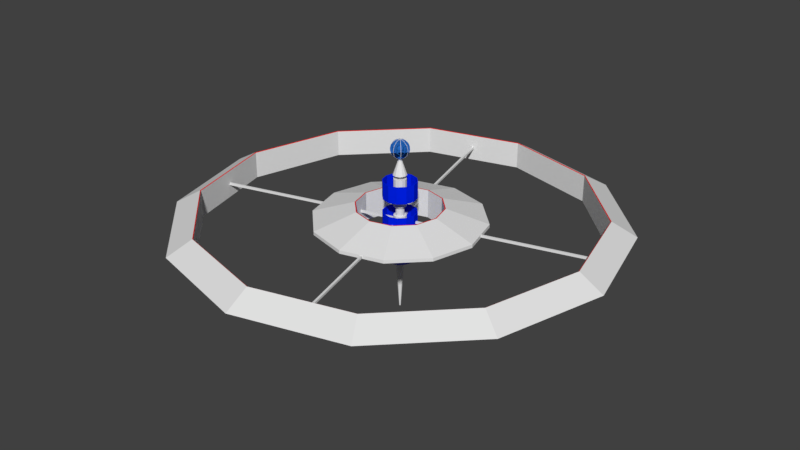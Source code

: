 # Source: Station_Pre_Mod.blend  (saved by Blender 2.79.0; exported with 4.5.12 LTS)
import bpy
from mathutils import Matrix  # noqa: F401  (used for matrix-valued properties, if any)

bpy.ops.wm.read_factory_settings(use_empty=True)
scene = bpy.context.scene
scene.name = 'Scene'

# ---- collections
col_collection_1 = bpy.data.collections.new('Collection 1'); scene.collection.children.link(col_collection_1)

# ---- materials (node trees are filled in below, after node groups)
mat_space_station_secondary = bpy.data.materials.new('Space Station Secondary')
mat_space_station_secondary.alpha_threshold = 0.0
mat_space_station_secondary.roughness = 0.5
mat_space_station_power = bpy.data.materials.new('Space Station Power')
mat_space_station_power.alpha_threshold = 0.0
mat_space_station_power.roughness = 0.5
mat_space_station_forcefield = bpy.data.materials.new('Space Station Forcefield')
mat_space_station_forcefield.alpha_threshold = 0.0
mat_space_station_forcefield.roughness = 0.5
mat_space_station_main = bpy.data.materials.new('Space Station Main')
mat_space_station_main.alpha_threshold = 0.0
mat_space_station_main.roughness = 0.5
mat_space_station_trim = bpy.data.materials.new('Space Station Trim')
mat_space_station_trim.alpha_threshold = 0.0
mat_space_station_trim.roughness = 0.5

# ---- material node trees
mat_space_station_secondary.use_nodes = True; mat_space_station_secondary.node_tree.nodes.clear()
_N = mat_space_station_secondary.node_tree.nodes; _L = mat_space_station_secondary.node_tree.links
n0 = _N.new('ShaderNodeOutputMaterial'); n0.name = 'Material Output'; n0.location = (300, 300)
n1 = _N.new('ShaderNodeBsdfDiffuse'); n1.name = 'Diffuse BSDF'; n1.location = (10, 300)
n1.inputs[0].default_value = (0.0, 0.01484, 0.8, 1.0)
_L.new(n1.outputs[0], n0.inputs[0])
n0.is_active_output = True
mat_space_station_power.use_nodes = True; mat_space_station_power.node_tree.nodes.clear()
_N = mat_space_station_power.node_tree.nodes; _L = mat_space_station_power.node_tree.links
n0 = _N.new('ShaderNodeOutputMaterial'); n0.name = 'Material Output'; n0.location = (300, 300)
n1 = _N.new('ShaderNodeBsdfDiffuse'); n1.name = 'Diffuse BSDF'; n1.location = (10, 300)
_L.new(n1.outputs[0], n0.inputs[0])
n0.is_active_output = True
mat_space_station_forcefield.use_nodes = True; mat_space_station_forcefield.node_tree.nodes.clear()
_N = mat_space_station_forcefield.node_tree.nodes; _L = mat_space_station_forcefield.node_tree.links
n0 = _N.new('ShaderNodeOutputMaterial'); n0.name = 'Material Output'; n0.location = (300, 300)
n1 = _N.new('ShaderNodeBsdfTransparent'); n1.name = 'Transparent BSDF'; n1.location = (10, 300)
n1.inputs[0].default_value = (0.1592, 0.4163, 0.8, 0.3154)
_L.new(n1.outputs[0], n0.inputs[0])
n0.is_active_output = True
mat_space_station_main.use_nodes = True; mat_space_station_main.node_tree.nodes.clear()
_N = mat_space_station_main.node_tree.nodes; _L = mat_space_station_main.node_tree.links
n0 = _N.new('ShaderNodeOutputMaterial'); n0.name = 'Material Output'; n0.location = (300, 300)
n1 = _N.new('ShaderNodeBsdfDiffuse'); n1.name = 'Diffuse BSDF'; n1.location = (10, 300)
_L.new(n1.outputs[0], n0.inputs[0])
n0.is_active_output = True
mat_space_station_trim.use_nodes = True; mat_space_station_trim.node_tree.nodes.clear()
_N = mat_space_station_trim.node_tree.nodes; _L = mat_space_station_trim.node_tree.links
n0 = _N.new('ShaderNodeOutputMaterial'); n0.name = 'Material Output'; n0.location = (300, 300)
n1 = _N.new('ShaderNodeBsdfDiffuse'); n1.name = 'Diffuse BSDF'; n1.location = (10, 300)
n1.inputs[0].default_value = (0.8, 0.0, 0.00134, 1.0)
_L.new(n1.outputs[0], n0.inputs[0])
n0.is_active_output = True

# ---- world
world_world = bpy.data.worlds.new('World'); scene.world = world_world
world_world.color = (0.05088, 0.05088, 0.05088)
world_world.use_sun_shadow = False
world_world.sun_shadow_jitter_overblur = 0.0
world_world.cycles.sampling_method = 'MANUAL'

# ---- meshes
me_cylinder_011 = bpy.data.meshes.new('Cylinder.011')
me_cylinder_011.from_pydata([(0.0, 8.0, -4.0), (0.0, 8.0, 4.0), (4.0, 6.928, -4.0), (4.0, 6.928, 4.0), (6.928, 4.0, -4.0), (6.928, 4.0, 4.0), (8.0, -3.497e-07, -4.0), (8.0, -3.497e-07, 4.0), (6.928, -4.0, -4.0), (6.928, -4.0, 4.0), (4.0, -6.928, -4.0), (4.0, -6.928, 4.0), (1.208e-06, -8.0, -4.0), (1.208e-06, -8.0, 4.0), (-4.0, -6.928, -4.0), (-4.0, -6.928, 4.0), (-6.928, -4.0, -4.0), (-6.928, -4.0, 4.0), (-8.0, -3.719e-06, -4.0), (-8.0, -3.719e-06, 4.0), (-6.928, 4.0, -4.0), (-6.928, 4.0, 4.0), (-4.0, 6.928, -4.0), (-4.0, 6.928, 4.0), (0.0, 7.5, -4.0), (0.0, 7.5, 4.0), (3.75, 6.495, -4.0), (3.75, 6.495, 4.0), (6.495, 3.75, -4.0), (6.495, 3.75, 4.0), (7.5, -3.497e-07, -4.0), (7.5, -3.497e-07, 4.0), (6.495, -3.75, -4.0), (6.495, -3.75, 4.0), (3.75, -6.495, -4.0), (3.75, -6.495, 4.0), (1.208e-06, -7.5, -4.0), (1.208e-06, -7.5, 4.0), (-3.75, -6.495, -4.0), (-3.75, -6.495, 4.0), (-6.495, -3.75, -4.0), (-6.495, -3.75, 4.0), (-7.5, -3.719e-06, -4.0), (-7.5, -3.719e-06, 4.0), (-6.495, 3.75, -4.0), (-6.495, 3.75, 4.0), (-3.75, 6.495, -4.0), (-3.75, 6.495, 4.0)], [], [(0, 1, 3, 2), (2, 3, 5, 4), (4, 5, 7, 6), (6, 7, 9, 8), (8, 9, 11, 10), (10, 11, 13, 12), (12, 13, 15, 14), (14, 15, 17, 16), (16, 17, 19, 18), (18, 19, 21, 20), (20, 21, 23, 22), (22, 23, 1, 0), (24, 26, 27, 25), (26, 28, 29, 27), (28, 30, 31, 29), (30, 32, 33, 31), (32, 34, 35, 33), (34, 36, 37, 35), (36, 38, 39, 37), (38, 40, 41, 39), (40, 42, 43, 41), (42, 44, 45, 43), (44, 46, 47, 45), (46, 24, 25, 47), (0, 2, 26, 24), (3, 1, 25, 27), (2, 4, 28, 26), (5, 3, 27, 29), (4, 6, 30, 28), (7, 5, 29, 31), (6, 8, 32, 30), (9, 7, 31, 33), (8, 10, 34, 32), (11, 9, 33, 35), (10, 12, 36, 34), (13, 11, 35, 37), (12, 14, 38, 36), (15, 13, 37, 39), (14, 16, 40, 38), (17, 15, 39, 41), (16, 18, 42, 40), (19, 17, 41, 43), (18, 20, 44, 42), (21, 19, 43, 45), (20, 22, 46, 44), (23, 21, 45, 47), (22, 0, 24, 46), (1, 23, 47, 25)])
me_cylinder_011.materials.append(mat_space_station_secondary)
me_cylinder_011.use_remesh_preserve_volume = False
me_cylinder_011.use_remesh_preserve_attributes = False
me_cylinder_011.use_mirror_vertex_groups = False
me_cylinder_011.update()
me_cylinder_000 = bpy.data.meshes.new('Cylinder.000')
me_cylinder_000.from_pydata([(0.0, 8.0, -4.0), (0.0, 8.0, 4.0), (4.0, 6.928, -4.0), (4.0, 6.928, 4.0), (6.928, 4.0, -4.0), (6.928, 4.0, 4.0), (8.0, -3.497e-07, -4.0), (8.0, -3.497e-07, 4.0), (6.928, -4.0, -4.0), (6.928, -4.0, 4.0), (4.0, -6.928, -4.0), (4.0, -6.928, 4.0), (1.208e-06, -8.0, -4.0), (1.208e-06, -8.0, 4.0), (-4.0, -6.928, -4.0), (-4.0, -6.928, 4.0), (-6.928, -4.0, -4.0), (-6.928, -4.0, 4.0), (-8.0, -3.719e-06, -4.0), (-8.0, -3.719e-06, 4.0), (-6.928, 4.0, -4.0), (-6.928, 4.0, 4.0), (-4.0, 6.928, -4.0), (-4.0, 6.928, 4.0), (0.0, 7.5, -4.0), (0.0, 7.5, 4.0), (3.75, 6.495, -4.0), (3.75, 6.495, 4.0), (6.495, 3.75, -4.0), (6.495, 3.75, 4.0), (7.5, -3.497e-07, -4.0), (7.5, -3.497e-07, 4.0), (6.495, -3.75, -4.0), (6.495, -3.75, 4.0), (3.75, -6.495, -4.0), (3.75, -6.495, 4.0), (1.208e-06, -7.5, -4.0), (1.208e-06, -7.5, 4.0), (-3.75, -6.495, -4.0), (-3.75, -6.495, 4.0), (-6.495, -3.75, -4.0), (-6.495, -3.75, 4.0), (-7.5, -3.719e-06, -4.0), (-7.5, -3.719e-06, 4.0), (-6.495, 3.75, -4.0), (-6.495, 3.75, 4.0), (-3.75, 6.495, -4.0), (-3.75, 6.495, 4.0)], [], [(0, 1, 3, 2), (2, 3, 5, 4), (4, 5, 7, 6), (6, 7, 9, 8), (8, 9, 11, 10), (10, 11, 13, 12), (12, 13, 15, 14), (14, 15, 17, 16), (16, 17, 19, 18), (18, 19, 21, 20), (20, 21, 23, 22), (22, 23, 1, 0), (24, 26, 27, 25), (26, 28, 29, 27), (28, 30, 31, 29), (30, 32, 33, 31), (32, 34, 35, 33), (34, 36, 37, 35), (36, 38, 39, 37), (38, 40, 41, 39), (40, 42, 43, 41), (42, 44, 45, 43), (44, 46, 47, 45), (46, 24, 25, 47), (0, 2, 26, 24), (3, 1, 25, 27), (2, 4, 28, 26), (5, 3, 27, 29), (4, 6, 30, 28), (7, 5, 29, 31), (6, 8, 32, 30), (9, 7, 31, 33), (8, 10, 34, 32), (11, 9, 33, 35), (10, 12, 36, 34), (13, 11, 35, 37), (12, 14, 38, 36), (15, 13, 37, 39), (14, 16, 40, 38), (17, 15, 39, 41), (16, 18, 42, 40), (19, 17, 41, 43), (18, 20, 44, 42), (21, 19, 43, 45), (20, 22, 46, 44), (23, 21, 45, 47), (22, 0, 24, 46), (1, 23, 47, 25)])
me_cylinder_000.materials.append(mat_space_station_secondary)
me_cylinder_000.use_remesh_preserve_volume = False
me_cylinder_000.use_remesh_preserve_attributes = False
me_cylinder_000.use_mirror_vertex_groups = False
me_cylinder_000.update()
me_cylinder_006 = bpy.data.meshes.new('Cylinder.006')
me_cylinder_006.from_pydata([(0.0, 8.0, -4.0), (0.0, 8.0, 4.0), (4.0, 6.928, -4.0), (4.0, 6.928, 4.0), (6.928, 4.0, -4.0), (6.928, 4.0, 4.0), (8.0, -3.497e-07, -4.0), (8.0, -3.497e-07, 4.0), (6.928, -4.0, -4.0), (6.928, -4.0, 4.0), (4.0, -6.928, -4.0), (4.0, -6.928, 4.0), (1.208e-06, -8.0, -4.0), (1.208e-06, -8.0, 4.0), (-4.0, -6.928, -4.0), (-4.0, -6.928, 4.0), (-6.928, -4.0, -4.0), (-6.928, -4.0, 4.0), (-8.0, -3.719e-06, -4.0), (-8.0, -3.719e-06, 4.0), (-6.928, 4.0, -4.0), (-6.928, 4.0, 4.0), (-4.0, 6.928, -4.0), (-4.0, 6.928, 4.0)], [], [(0, 1, 3, 2), (2, 3, 5, 4), (4, 5, 7, 6), (6, 7, 9, 8), (8, 9, 11, 10), (10, 11, 13, 12), (12, 13, 15, 14), (14, 15, 17, 16), (16, 17, 19, 18), (18, 19, 21, 20), (20, 21, 23, 22), (22, 23, 1, 0)])
me_cylinder_006.use_remesh_preserve_volume = False
me_cylinder_006.use_remesh_preserve_attributes = False
me_cylinder_006.use_mirror_vertex_groups = False
me_cylinder_006.update()
me_cylinder_010 = bpy.data.meshes.new('Cylinder.010')
me_cylinder_010.from_pydata([(0.0, 8.0, -4.0), (0.0, 8.0, 4.0), (4.0, 6.928, -4.0), (4.0, 6.928, 4.0), (6.928, 4.0, -4.0), (6.928, 4.0, 4.0), (8.0, -3.497e-07, -4.0), (8.0, -3.497e-07, 4.0), (6.928, -4.0, -4.0), (6.928, -4.0, 4.0), (4.0, -6.928, -4.0), (4.0, -6.928, 4.0), (1.208e-06, -8.0, -4.0), (1.208e-06, -8.0, 4.0), (-4.0, -6.928, -4.0), (-4.0, -6.928, 4.0), (-6.928, -4.0, -4.0), (-6.928, -4.0, 4.0), (-8.0, -3.719e-06, -4.0), (-8.0, -3.719e-06, 4.0), (-6.928, 4.0, -4.0), (-6.928, 4.0, 4.0), (-4.0, 6.928, -4.0), (-4.0, 6.928, 4.0)], [], [(0, 1, 3, 2), (2, 3, 5, 4), (4, 5, 7, 6), (6, 7, 9, 8), (8, 9, 11, 10), (10, 11, 13, 12), (12, 13, 15, 14), (14, 15, 17, 16), (16, 17, 19, 18), (18, 19, 21, 20), (20, 21, 23, 22), (22, 23, 1, 0)])
me_cylinder_010.use_remesh_preserve_volume = False
me_cylinder_010.use_remesh_preserve_attributes = False
me_cylinder_010.use_mirror_vertex_groups = False
me_cylinder_010.update()
me_cylinder_004 = bpy.data.meshes.new('Cylinder.004')
me_cylinder_004.from_pydata([(0.0, 8.0, -4.0), (0.0, 8.0, 4.0), (4.0, 6.928, -4.0), (4.0, 6.928, 4.0), (6.928, 4.0, -4.0), (6.928, 4.0, 4.0), (8.0, -3.497e-07, -4.0), (8.0, -3.497e-07, 4.0), (6.928, -4.0, -4.0), (6.928, -4.0, 4.0), (4.0, -6.928, -4.0), (4.0, -6.928, 4.0), (1.208e-06, -8.0, -4.0), (1.208e-06, -8.0, 4.0), (-4.0, -6.928, -4.0), (-4.0, -6.928, 4.0), (-6.928, -4.0, -4.0), (-6.928, -4.0, 4.0), (-8.0, -3.719e-06, -4.0), (-8.0, -3.719e-06, 4.0), (-6.928, 4.0, -4.0), (-6.928, 4.0, 4.0), (-4.0, 6.928, -4.0), (-4.0, 6.928, 4.0)], [], [(0, 1, 3, 2), (2, 3, 5, 4), (4, 5, 7, 6), (6, 7, 9, 8), (8, 9, 11, 10), (10, 11, 13, 12), (12, 13, 15, 14), (14, 15, 17, 16), (16, 17, 19, 18), (18, 19, 21, 20), (20, 21, 23, 22), (22, 23, 1, 0)])
me_cylinder_004.use_remesh_preserve_volume = False
me_cylinder_004.use_remesh_preserve_attributes = False
me_cylinder_004.use_mirror_vertex_groups = False
me_cylinder_004.update()
me_icosphere = bpy.data.meshes.new('Icosphere')
me_icosphere.from_pydata([(0.0, 0.0, -1.0), (0.7236, -0.5257, -0.4472), (-0.2764, -0.8506, -0.4472), (-0.8944, 0.0, -0.4472), (-0.2764, 0.8506, -0.4472), (0.7236, 0.5257, -0.4472), (0.2764, -0.8506, 0.4472), (-0.7236, -0.5257, 0.4472), (-0.7236, 0.5257, 0.4472), (0.2764, 0.8506, 0.4472), (0.8944, 0.0, 0.4472), (0.0, 0.0, 1.0), (-0.1625, -0.5, -0.8507), (0.4253, -0.309, -0.8507), (0.2629, -0.809, -0.5257), (0.8506, 0.0, -0.5257), (0.4253, 0.309, -0.8507), (-0.5257, 0.0, -0.8507), (-0.6882, -0.5, -0.5257), (-0.1625, 0.5, -0.8507), (-0.6882, 0.5, -0.5257), (0.2629, 0.809, -0.5257), (0.9511, -0.309, 0.0), (0.9511, 0.309, 0.0), (0.0, -1.0, 0.0), (0.5878, -0.809, 0.0), (-0.9511, -0.309, 0.0), (-0.5878, -0.809, 0.0), (-0.5878, 0.809, 0.0), (-0.9511, 0.309, 0.0), (0.5878, 0.809, 0.0), (0.0, 1.0, 0.0), (0.6882, -0.5, 0.5257), (-0.2629, -0.809, 0.5257), (-0.8506, 0.0, 0.5257), (-0.2629, 0.809, 0.5257), (0.6882, 0.5, 0.5257), (0.1625, -0.5, 0.8507), (0.5257, 0.0, 0.8507), (-0.4253, -0.309, 0.8507), (-0.4253, 0.309, 0.8507), (0.1625, 0.5, 0.8507)], [], [(0, 13, 12), (1, 13, 15), (0, 12, 17), (0, 17, 19), (0, 19, 16), (1, 15, 22), (2, 14, 24), (3, 18, 26), (4, 20, 28), (5, 21, 30), (1, 22, 25), (2, 24, 27), (3, 26, 29), (4, 28, 31), (5, 30, 23), (6, 32, 37), (7, 33, 39), (8, 34, 40), (9, 35, 41), (10, 36, 38), (38, 41, 11), (38, 36, 41), (36, 9, 41), (41, 40, 11), (41, 35, 40), (35, 8, 40), (40, 39, 11), (40, 34, 39), (34, 7, 39), (39, 37, 11), (39, 33, 37), (33, 6, 37), (37, 38, 11), (37, 32, 38), (32, 10, 38), (23, 36, 10), (23, 30, 36), (30, 9, 36), (31, 35, 9), (31, 28, 35), (28, 8, 35), (29, 34, 8), (29, 26, 34), (26, 7, 34), (27, 33, 7), (27, 24, 33), (24, 6, 33), (25, 32, 6), (25, 22, 32), (22, 10, 32), (30, 31, 9), (30, 21, 31), (21, 4, 31), (28, 29, 8), (28, 20, 29), (20, 3, 29), (26, 27, 7), (26, 18, 27), (18, 2, 27), (24, 25, 6), (24, 14, 25), (14, 1, 25), (22, 23, 10), (22, 15, 23), (15, 5, 23), (16, 21, 5), (16, 19, 21), (19, 4, 21), (19, 20, 4), (19, 17, 20), (17, 3, 20), (17, 18, 3), (17, 12, 18), (12, 2, 18), (15, 16, 5), (15, 13, 16), (13, 0, 16), (12, 14, 2), (12, 13, 14), (13, 1, 14)])
me_icosphere.materials.append(mat_space_station_power)
me_icosphere.use_remesh_preserve_volume = False
me_icosphere.use_remesh_preserve_attributes = False
me_icosphere.use_mirror_vertex_groups = False
me_icosphere.update()
me_sphere = bpy.data.meshes.new('Sphere')
me_sphere.from_pydata([(0.0, 0.1951, 0.9808), (0.0, 0.3827, 0.9239), (0.0, 0.5556, 0.8315), (0.0, 0.7071, 0.7071), (0.0, 0.8315, 0.5556), (0.0, 0.9239, 0.3827), (0.0, 0.9808, 0.1951), (0.0, 1.0, 7.55e-08), (0.0, 0.9808, -0.1951), (0.0, 0.5556, -0.8315), (0.03806, 0.1913, 0.9808), (0.07466, 0.3753, 0.9239), (0.1084, 0.5449, 0.8315), (0.1379, 0.6935, 0.7071), (0.1622, 0.8155, 0.5556), (0.1802, 0.9061, 0.3827), (0.1913, 0.9619, 0.1951), (0.1951, 0.9808, 7.55e-08), (0.1913, 0.9619, -0.1951), (0.1802, 0.9061, -0.3827), (0.1622, 0.8155, -0.5556), (0.1379, 0.6935, -0.7071), (0.1084, 0.5449, -0.8315), (0.07466, 0.3753, -0.9239), (0.03806, 0.1913, -0.9808), (0.07466, 0.1802, 0.9808), (0.1464, 0.3536, 0.9239), (0.2126, 0.5133, 0.8315), (0.2706, 0.6533, 0.7071), (0.3182, 0.7682, 0.5556), (0.3536, 0.8536, 0.3827), (0.3753, 0.9061, 0.1951), (0.3827, 0.9239, 7.55e-08), (0.3753, 0.9061, -0.1951), (0.3536, 0.8536, -0.3827), (0.3182, 0.7682, -0.5556), (0.2706, 0.6533, -0.7071), (0.2126, 0.5133, -0.8315), (0.1464, 0.3536, -0.9239), (0.07466, 0.1802, -0.9808), (0.1084, 0.1622, 0.9808), (0.2126, 0.3182, 0.9239), (0.3087, 0.4619, 0.8315), (0.3928, 0.5879, 0.7071), (0.4619, 0.6913, 0.5556), (0.5133, 0.7682, 0.3827), (0.5449, 0.8155, 0.1951), (0.5556, 0.8315, 7.55e-08), (0.5449, 0.8155, -0.1951), (0.5133, 0.7682, -0.3827), (0.4619, 0.6913, -0.5556), (0.3928, 0.5879, -0.7071), (0.3087, 0.4619, -0.8315), (0.2126, 0.3182, -0.9239), (0.1084, 0.1622, -0.9808), (0.1379, 0.1379, 0.9808), (0.2706, 0.2706, 0.9239), (0.3928, 0.3928, 0.8315), (0.5, 0.5, 0.7071), (0.5879, 0.5879, 0.5556), (0.6533, 0.6533, 0.3827), (0.6935, 0.6935, 0.1951), (0.7071, 0.7071, 7.55e-08), (0.6935, 0.6935, -0.1951), (0.6533, 0.6533, -0.3827), (0.5879, 0.5879, -0.5556), (0.5, 0.5, -0.7071), (0.3928, 0.3928, -0.8315), (0.2706, 0.2706, -0.9239), (0.1379, 0.1379, -0.9808), (0.1622, 0.1084, 0.9808), (0.3182, 0.2126, 0.9239), (0.4619, 0.3087, 0.8315), (0.5879, 0.3928, 0.7071), (0.6913, 0.4619, 0.5556), (0.7682, 0.5133, 0.3827), (0.8155, 0.5449, 0.1951), (0.8315, 0.5556, 7.55e-08), (0.8155, 0.5449, -0.1951), (0.7682, 0.5133, -0.3827), (0.6913, 0.4619, -0.5556), (0.5879, 0.3928, -0.7071), (0.4619, 0.3087, -0.8315), (0.3182, 0.2126, -0.9239), (0.1622, 0.1084, -0.9808), (0.1802, 0.07466, 0.9808), (0.3536, 0.1464, 0.9239), (0.5133, 0.2126, 0.8315), (0.6533, 0.2706, 0.7071), (0.7682, 0.3182, 0.5556), (0.8536, 0.3536, 0.3827), (0.9061, 0.3753, 0.1951), (0.9239, 0.3827, 7.55e-08), (0.9061, 0.3753, -0.1951), (0.8536, 0.3536, -0.3827), (0.7682, 0.3182, -0.5556), (0.6533, 0.2706, -0.7071), (0.5133, 0.2126, -0.8315), (0.3536, 0.1464, -0.9239), (0.1802, 0.07466, -0.9808), (0.1913, 0.03806, 0.9808), (0.3753, 0.07466, 0.9239), (0.5449, 0.1084, 0.8315), (0.6935, 0.1379, 0.7071), (0.8155, 0.1622, 0.5556), (0.9061, 0.1802, 0.3827), (0.9619, 0.1913, 0.1951), (0.9808, 0.1951, 7.55e-08), (0.9619, 0.1913, -0.1951), (0.9061, 0.1802, -0.3827), (0.8155, 0.1622, -0.5556), (0.6935, 0.1379, -0.7071), (0.5449, 0.1084, -0.8315), (0.3753, 0.07466, -0.9239), (0.1913, 0.03806, -0.9808), (0.1951, -3.266e-07, 0.9808), (0.3827, -3.192e-07, 0.9239), (0.5556, -3.117e-07, 0.8315), (0.7071, -3.192e-07, 0.7071), (0.8315, -3.341e-07, 0.5556), (0.9239, -2.745e-07, 0.3827), (0.9808, -3.937e-07, 0.1951), (1.0, -3.788e-07, 7.55e-08), (0.9808, -3.937e-07, -0.1951), (0.9239, -2.298e-07, -0.3827), (0.8315, -3.341e-07, -0.5556), (0.7071, -3.192e-07, -0.7071), (0.5556, -3.415e-07, -0.8315), (0.3827, -3.043e-07, -0.9239), (0.1951, -3.08e-07, -0.9808), (0.1913, -0.03806, 0.9808), (0.3753, -0.07466, 0.9239), (0.5449, -0.1084, 0.8315), (0.6935, -0.138, 0.7071), (0.8155, -0.1622, 0.5556), (0.9061, -0.1802, 0.3827), (0.9619, -0.1913, 0.1951), (0.9808, -0.1951, 7.55e-08), (0.9619, -0.1913, -0.1951), (0.9061, -0.1802, -0.3827), (0.8155, -0.1622, -0.5556), (0.6935, -0.138, -0.7071), (0.5449, -0.1084, -0.8315), (0.3753, -0.07466, -0.9239), (0.1913, -0.03806, -0.9808), (0.1802, -0.07466, 0.9808), (0.3536, -0.1464, 0.9239), (0.5133, -0.2126, 0.8315), (0.6533, -0.2706, 0.7071), (0.7682, -0.3182, 0.5556), (0.8536, -0.3536, 0.3827), (0.9061, -0.3753, 0.1951), (0.9239, -0.3827, 7.55e-08), (0.9061, -0.3753, -0.1951), (0.8536, -0.3536, -0.3827), (0.7682, -0.3182, -0.5556), (0.6533, -0.2706, -0.7071), (0.5133, -0.2126, -0.8315), (0.3536, -0.1464, -0.9239), (0.1802, -0.07466, -0.9808), (0.1622, -0.1084, 0.9808), (0.3182, -0.2126, 0.9239), (0.4619, -0.3087, 0.8315), (0.5879, -0.3928, 0.7071), (0.6913, -0.4619, 0.5556), (0.7682, -0.5133, 0.3827), (0.8155, -0.5449, 0.1951), (0.8315, -0.5556, 7.55e-08), (0.8155, -0.5449, -0.1951), (0.7682, -0.5133, -0.3827), (0.6913, -0.4619, -0.5556), (0.5879, -0.3928, -0.7071), (0.4619, -0.3087, -0.8315), (0.3182, -0.2126, -0.9239), (0.1622, -0.1084, -0.9808), (0.1379, -0.138, 0.9808), (0.2706, -0.2706, 0.9239), (0.3928, -0.3928, 0.8315), (0.5, -0.5, 0.7071), (0.5879, -0.5879, 0.5556), (0.6533, -0.6533, 0.3827), (0.6935, -0.6935, 0.1951), (0.7071, -0.7071, 7.55e-08), (0.6935, -0.6935, -0.1951), (0.6533, -0.6533, -0.3827), (0.5879, -0.5879, -0.5556), (0.5, -0.5, -0.7071), (0.3928, -0.3928, -0.8315), (0.2706, -0.2706, -0.9239), (0.1379, -0.138, -0.9808), (0.1084, -0.1622, 0.9808), (0.2126, -0.3182, 0.9239), (0.3087, -0.4619, 0.8315), (0.3928, -0.5879, 0.7071), (0.4619, -0.6913, 0.5556), (0.5133, -0.7682, 0.3827), (0.5449, -0.8155, 0.1951), (0.5556, -0.8315, 7.55e-08), (0.5449, -0.8155, -0.1951), (0.5133, -0.7682, -0.3827), (0.4619, -0.6913, -0.5556), (0.3928, -0.5879, -0.7071), (0.3087, -0.4619, -0.8315), (0.2126, -0.3182, -0.9239), (0.1084, -0.1622, -0.9808), (0.0, -3.258e-07, -1.0), (0.07466, -0.1802, 0.9808), (0.1464, -0.3536, 0.9239), (0.2126, -0.5133, 0.8315), (0.2706, -0.6533, 0.7071), (0.3182, -0.7682, 0.5556), (0.3536, -0.8536, 0.3827), (0.3753, -0.9061, 0.1951), (0.3827, -0.9239, 7.55e-08), (0.3753, -0.9061, -0.1951), (0.3536, -0.8536, -0.3827), (0.3182, -0.7682, -0.5556), (0.2706, -0.6533, -0.7071), (0.2126, -0.5133, -0.8315), (0.1464, -0.3536, -0.9239), (0.07466, -0.1802, -0.9808), (0.03806, -0.1913, 0.9808), (0.07466, -0.3753, 0.9239), (0.1084, -0.5449, 0.8315), (0.1379, -0.6935, 0.7071), (0.1622, -0.8155, 0.5556), (0.1802, -0.9061, 0.3827), (0.1913, -0.9619, 0.1951), (0.1951, -0.9808, 7.55e-08), (0.1913, -0.9619, -0.1951), (0.1802, -0.9061, -0.3827), (0.1622, -0.8155, -0.5556), (0.1379, -0.6935, -0.7071), (0.1084, -0.5449, -0.8315), (0.07466, -0.3753, -0.9239), (0.03806, -0.1913, -0.9808), (-7.212e-09, -0.1951, 0.9808), (4.122e-08, -0.3827, 0.9239), (2.632e-08, -0.5556, 0.8315), (-2.584e-08, -0.7071, 0.7071), (-8.544e-08, -0.8315, 0.5556), (6.357e-08, -0.9239, 0.3827), (-8.544e-08, -0.9808, 0.1951), (-1.003e-07, -1.0, 7.55e-08), (-8.544e-08, -0.9808, -0.1951), (6.357e-08, -0.9239, -0.3827), (-8.544e-08, -0.8315, -0.5556), (-2.584e-08, -0.7071, -0.7071), (-1.094e-08, -0.5556, -0.8315), (3.964e-09, -0.3827, -0.9239), (3.964e-09, -0.1951, -0.9808), (-0.03806, -0.1913, 0.9808), (-0.07466, -0.3753, 0.9239), (-0.1084, -0.5449, 0.8315), (-0.1379, -0.6935, 0.7071), (-0.1622, -0.8155, 0.5556), (-0.1802, -0.9061, 0.3827), (-0.1913, -0.9619, 0.1951), (-0.1951, -0.9808, 7.55e-08), (-0.1913, -0.9619, -0.1951), (-0.1802, -0.9061, -0.3827), (-0.1622, -0.8155, -0.5556), (-0.1379, -0.6935, -0.7071), (-0.1084, -0.5449, -0.8315), (-0.07466, -0.3753, -0.9239), (-0.03806, -0.1913, -0.9808), (-0.07466, -0.1802, 0.9808), (-0.1464, -0.3536, 0.9239), (-0.2126, -0.5133, 0.8315), (-0.2706, -0.6533, 0.7071), (-0.3182, -0.7682, 0.5556), (-0.3536, -0.8536, 0.3827), (-0.3753, -0.9061, 0.1951), (-0.3827, -0.9239, 7.55e-08), (-0.3753, -0.9061, -0.1951), (-0.3536, -0.8536, -0.3827), (-0.3182, -0.7682, -0.5556), (-0.2706, -0.6533, -0.7071), (-0.2126, -0.5133, -0.8315), (-0.1464, -0.3536, -0.9239), (-0.07466, -0.1802, -0.9808), (-0.1084, -0.1622, 0.9808), (-0.2126, -0.3182, 0.9239), (-0.3087, -0.4619, 0.8315), (-0.3928, -0.5879, 0.7071), (-0.4619, -0.6913, 0.5556), (-0.5133, -0.7682, 0.3827), (-0.5449, -0.8155, 0.1951), (-0.5556, -0.8315, 7.55e-08), (-0.5449, -0.8155, -0.1951), (-0.5133, -0.7682, -0.3827), (-0.4619, -0.6913, -0.5556), (-0.3928, -0.5879, -0.7071), (-0.3087, -0.4619, -0.8315), (-0.2126, -0.3182, -0.9239), (-0.1084, -0.1622, -0.9808), (-2.304e-07, -5.562e-07, 1.0), (-0.1379, -0.138, 0.9808), (-0.2706, -0.2706, 0.9239), (-0.3928, -0.3928, 0.8315), (-0.5, -0.5, 0.7071), (-0.5879, -0.5879, 0.5556), (-0.6533, -0.6533, 0.3827), (-0.6935, -0.6935, 0.1951), (-0.7071, -0.7071, 7.55e-08), (-0.6935, -0.6935, -0.1951), (-0.6533, -0.6533, -0.3827), (-0.5879, -0.5879, -0.5556), (-0.5, -0.5, -0.7071), (-0.3928, -0.3928, -0.8315), (-0.2706, -0.2706, -0.9239), (-0.1379, -0.1379, -0.9808), (-0.1622, -0.1084, 0.9808), (-0.3182, -0.2126, 0.9239), (-0.4619, -0.3087, 0.8315), (-0.5879, -0.3928, 0.7071), (-0.6913, -0.4619, 0.5556), (-0.7682, -0.5133, 0.3827), (-0.8155, -0.5449, 0.1951), (-0.8315, -0.5556, 7.55e-08), (-0.8155, -0.5449, -0.1951), (-0.7682, -0.5133, -0.3827), (-0.6913, -0.4619, -0.5556), (-0.5879, -0.3928, -0.7071), (-0.4619, -0.3087, -0.8315), (-0.3182, -0.2126, -0.9239), (-0.1622, -0.1084, -0.9808), (-0.1802, -0.07466, 0.9808), (-0.3536, -0.1464, 0.9239), (-0.5133, -0.2126, 0.8315), (-0.6533, -0.2706, 0.7071), (-0.7682, -0.3182, 0.5556), (-0.8536, -0.3536, 0.3827), (-0.9061, -0.3753, 0.1951), (-0.9239, -0.3827, 7.55e-08), (-0.9061, -0.3753, -0.1951), (-0.8536, -0.3536, -0.3827), (-0.7682, -0.3182, -0.5556), (-0.6533, -0.2706, -0.7071), (-0.5133, -0.2126, -0.8315), (-0.3536, -0.1464, -0.9239), (-0.1802, -0.07466, -0.9808), (-0.1913, -0.03806, 0.9808), (-0.3753, -0.07466, 0.9239), (-0.5449, -0.1084, 0.8315), (-0.6935, -0.1379, 0.7071), (-0.8155, -0.1622, 0.5556), (-0.9061, -0.1802, 0.3827), (-0.9619, -0.1913, 0.1951), (-0.9808, -0.1951, 7.55e-08), (-0.9619, -0.1913, -0.1951), (-0.9061, -0.1802, -0.3827), (-0.8155, -0.1622, -0.5556), (-0.6935, -0.1379, -0.7071), (-0.5449, -0.1084, -0.8315), (-0.3753, -0.07466, -0.9239), (-0.1913, -0.03806, -0.9808), (-0.1951, -3.117e-07, 0.9808), (-0.3827, -2.819e-07, 0.9239), (-0.5556, -2.819e-07, 0.8315), (-0.7071, -1.851e-07, 0.7071), (-0.8315, -1.404e-07, 0.5556), (-0.9239, -3.192e-07, 0.3827), (-0.9808, -9.567e-08, 0.1951), (-1.0, -1.404e-07, 7.55e-08), (-0.9808, -9.567e-08, -0.1951), (-0.9239, -3.192e-07, -0.3827), (-0.8315, -1.404e-07, -0.5556), (-0.7071, -1.851e-07, -0.7071), (-0.5556, -2.596e-07, -0.8315), (-0.3827, -2.521e-07, -0.9239), (-0.1951, -3.155e-07, -0.9808), (-0.1913, 0.03806, 0.9808), (-0.3753, 0.07466, 0.9239), (-0.5449, 0.1084, 0.8315), (-0.6935, 0.1379, 0.7071), (-0.8155, 0.1622, 0.5556), (-0.9061, 0.1802, 0.3827), (-0.9619, 0.1913, 0.1951), (-0.9808, 0.1951, 7.55e-08), (-0.9619, 0.1913, -0.1951), (-0.9061, 0.1802, -0.3827), (-0.8155, 0.1622, -0.5556), (-0.6935, 0.1379, -0.7071), (-0.5449, 0.1084, -0.8315), (-0.3753, 0.07466, -0.9239), (-0.1913, 0.03806, -0.9808), (-0.1802, 0.07466, 0.9808), (-0.3536, 0.1464, 0.9239), (-0.5133, 0.2126, 0.8315), (-0.6533, 0.2706, 0.7071), (-0.7682, 0.3182, 0.5556), (-0.8536, 0.3536, 0.3827), (-0.9061, 0.3753, 0.1951), (-0.9239, 0.3827, 7.55e-08), (-0.9061, 0.3753, -0.1951), (-0.8536, 0.3536, -0.3827), (-0.7682, 0.3182, -0.5556), (-0.6533, 0.2706, -0.7071), (-0.5133, 0.2126, -0.8315), (-0.3536, 0.1464, -0.9239), (-0.1802, 0.07466, -0.9808), (-0.1622, 0.1084, 0.9808), (-0.3182, 0.2126, 0.9239), (-0.4619, 0.3087, 0.8315), (-0.5879, 0.3928, 0.7071), (-0.6913, 0.4619, 0.5556), (-0.7682, 0.5133, 0.3827), (-0.8155, 0.5449, 0.1951), (-0.8315, 0.5556, 7.55e-08), (-0.8155, 0.5449, -0.1951), (-0.7682, 0.5133, -0.3827), (-0.6913, 0.4619, -0.5556), (-0.5879, 0.3928, -0.7071), (-0.4619, 0.3087, -0.8315), (-0.3182, 0.2126, -0.9239), (-0.1622, 0.1084, -0.9808), (-0.1379, 0.1379, 0.9808), (-0.2706, 0.2706, 0.9239), (-0.3928, 0.3928, 0.8315), (-0.5, 0.5, 0.7071), (-0.5879, 0.5879, 0.5556), (-0.6533, 0.6533, 0.3827), (-0.6935, 0.6935, 0.1951), (-0.7071, 0.7071, 7.55e-08), (-0.6935, 0.6935, -0.1951), (-0.6533, 0.6533, -0.3827), (-0.5879, 0.5879, -0.5556), (-0.5, 0.5, -0.7071), (-0.3928, 0.3928, -0.8315), (-0.2706, 0.2706, -0.9239), (-0.1379, 0.1379, -0.9808), (-0.1084, 0.1622, 0.9808), (-0.2126, 0.3182, 0.9239), (-0.3087, 0.4619, 0.8315), (-0.3928, 0.5879, 0.7071), (-0.4619, 0.6913, 0.5556), (-0.5133, 0.7682, 0.3827), (-0.5449, 0.8155, 0.1951), (-0.5556, 0.8315, 7.55e-08), (-0.5449, 0.8155, -0.1951), (-0.5133, 0.7682, -0.3827), (-0.4619, 0.6913, -0.5556), (-0.3928, 0.5879, -0.7071), (-0.3087, 0.4619, -0.8315), (-0.2126, 0.3182, -0.9239), (-0.1084, 0.1622, -0.9808), (-0.07466, 0.1802, 0.9808), (-0.1464, 0.3536, 0.9239), (-0.2126, 0.5133, 0.8315), (-0.2706, 0.6533, 0.7071), (-0.3182, 0.7682, 0.5556), (-0.3536, 0.8536, 0.3827), (-0.3753, 0.9061, 0.1951), (-0.3827, 0.9239, 7.55e-08), (-0.3753, 0.9061, -0.1951), (-0.3536, 0.8536, -0.3827), (-0.3182, 0.7682, -0.5556), (-0.2706, 0.6533, -0.7071), (-0.2126, 0.5133, -0.8315), (-0.1464, 0.3536, -0.9239), (-0.07466, 0.1802, -0.9808), (-0.03806, 0.1913, 0.9808), (-0.07466, 0.3753, 0.9239), (-0.1084, 0.5449, 0.8315), (-0.1379, 0.6935, 0.7071), (-0.1622, 0.8155, 0.5556), (-0.1802, 0.9061, 0.3827), (-0.1913, 0.9619, 0.1951), (-0.1951, 0.9808, 7.55e-08), (-0.1913, 0.9619, -0.1951), (-0.1802, 0.9061, -0.3827), (-0.1622, 0.8155, -0.5556), (-0.1379, 0.6935, -0.7071), (-0.1084, 0.5449, -0.8315), (-0.07466, 0.3753, -0.9239), (-0.03806, 0.1913, -0.9808), (6.357e-08, 0.9239, -0.3827), (2.722e-07, 0.8315, -0.5556), (1.53e-07, 0.7071, -0.7071), (7.847e-08, 0.3827, -0.9239), (1.514e-08, 0.1951, -0.9808)], [], [(480, 9, 22, 23), (6, 5, 15, 16), (481, 480, 23, 24), (7, 6, 16, 17), (0, 296, 10), (205, 481, 24), (8, 7, 17, 18), (1, 0, 10, 11), (477, 8, 18, 19), (2, 1, 11, 12), (478, 477, 19, 20), (3, 2, 12, 13), (479, 478, 20, 21), (4, 3, 13, 14), (9, 479, 21, 22), (5, 4, 14, 15), (22, 21, 36, 37), (15, 14, 29, 30), (23, 22, 37, 38), (16, 15, 30, 31), (24, 23, 38, 39), (17, 16, 31, 32), (10, 296, 25), (205, 24, 39), (18, 17, 32, 33), (11, 10, 25, 26), (19, 18, 33, 34), (12, 11, 26, 27), (20, 19, 34, 35), (13, 12, 27, 28), (21, 20, 35, 36), (14, 13, 28, 29), (26, 25, 40, 41), (34, 33, 48, 49), (27, 26, 41, 42), (35, 34, 49, 50), (28, 27, 42, 43), (36, 35, 50, 51), (29, 28, 43, 44), (37, 36, 51, 52), (30, 29, 44, 45), (38, 37, 52, 53), (31, 30, 45, 46), (39, 38, 53, 54), (32, 31, 46, 47), (25, 296, 40), (205, 39, 54), (33, 32, 47, 48), (45, 44, 59, 60), (53, 52, 67, 68), (46, 45, 60, 61), (54, 53, 68, 69), (47, 46, 61, 62), (40, 296, 55), (205, 54, 69), (48, 47, 62, 63), (41, 40, 55, 56), (49, 48, 63, 64), (42, 41, 56, 57), (50, 49, 64, 65), (43, 42, 57, 58), (51, 50, 65, 66), (44, 43, 58, 59), (52, 51, 66, 67), (64, 63, 78, 79), (57, 56, 71, 72), (65, 64, 79, 80), (58, 57, 72, 73), (66, 65, 80, 81), (59, 58, 73, 74), (67, 66, 81, 82), (60, 59, 74, 75), (68, 67, 82, 83), (61, 60, 75, 76), (69, 68, 83, 84), (62, 61, 76, 77), (55, 296, 70), (205, 69, 84), (63, 62, 77, 78), (56, 55, 70, 71), (83, 82, 97, 98), (76, 75, 90, 91), (84, 83, 98, 99), (77, 76, 91, 92), (70, 296, 85), (205, 84, 99), (78, 77, 92, 93), (71, 70, 85, 86), (79, 78, 93, 94), (72, 71, 86, 87), (80, 79, 94, 95), (73, 72, 87, 88), (81, 80, 95, 96), (74, 73, 88, 89), (82, 81, 96, 97), (75, 74, 89, 90), (95, 94, 109, 110), (88, 87, 102, 103), (96, 95, 110, 111), (89, 88, 103, 104), (97, 96, 111, 112), (90, 89, 104, 105), (98, 97, 112, 113), (91, 90, 105, 106), (99, 98, 113, 114), (92, 91, 106, 107), (85, 296, 100), (205, 99, 114), (93, 92, 107, 108), (86, 85, 100, 101), (94, 93, 108, 109), (87, 86, 101, 102), (114, 113, 128, 129), (107, 106, 121, 122), (100, 296, 115), (205, 114, 129), (108, 107, 122, 123), (101, 100, 115, 116), (109, 108, 123, 124), (102, 101, 116, 117), (110, 109, 124, 125), (103, 102, 117, 118), (111, 110, 125, 126), (104, 103, 118, 119), (112, 111, 126, 127), (105, 104, 119, 120), (113, 112, 127, 128), (106, 105, 120, 121), (118, 117, 132, 133), (126, 125, 140, 141), (119, 118, 133, 134), (127, 126, 141, 142), (120, 119, 134, 135), (128, 127, 142, 143), (121, 120, 135, 136), (129, 128, 143, 144), (122, 121, 136, 137), (115, 296, 130), (205, 129, 144), (123, 122, 137, 138), (116, 115, 130, 131), (124, 123, 138, 139), (117, 116, 131, 132), (125, 124, 139, 140), (137, 136, 151, 152), (130, 296, 145), (205, 144, 159), (138, 137, 152, 153), (131, 130, 145, 146), (139, 138, 153, 154), (132, 131, 146, 147), (140, 139, 154, 155), (133, 132, 147, 148), (141, 140, 155, 156), (134, 133, 148, 149), (142, 141, 156, 157), (135, 134, 149, 150), (143, 142, 157, 158), (136, 135, 150, 151), (144, 143, 158, 159), (156, 155, 170, 171), (149, 148, 163, 164), (157, 156, 171, 172), (150, 149, 164, 165), (158, 157, 172, 173), (151, 150, 165, 166), (159, 158, 173, 174), (152, 151, 166, 167), (145, 296, 160), (205, 159, 174), (153, 152, 167, 168), (146, 145, 160, 161), (154, 153, 168, 169), (147, 146, 161, 162), (155, 154, 169, 170), (148, 147, 162, 163), (160, 296, 175), (205, 174, 189), (168, 167, 182, 183), (161, 160, 175, 176), (169, 168, 183, 184), (162, 161, 176, 177), (170, 169, 184, 185), (163, 162, 177, 178), (171, 170, 185, 186), (164, 163, 178, 179), (172, 171, 186, 187), (165, 164, 179, 180), (173, 172, 187, 188), (166, 165, 180, 181), (174, 173, 188, 189), (167, 166, 181, 182), (179, 178, 193, 194), (187, 186, 201, 202), (180, 179, 194, 195), (188, 187, 202, 203), (181, 180, 195, 196), (189, 188, 203, 204), (182, 181, 196, 197), (175, 296, 190), (205, 189, 204), (183, 182, 197, 198), (176, 175, 190, 191), (184, 183, 198, 199), (177, 176, 191, 192), (185, 184, 199, 200), (178, 177, 192, 193), (186, 185, 200, 201), (198, 197, 213, 214), (191, 190, 206, 207), (199, 198, 214, 215), (192, 191, 207, 208), (200, 199, 215, 216), (193, 192, 208, 209), (201, 200, 216, 217), (194, 193, 209, 210), (202, 201, 217, 218), (195, 194, 210, 211), (203, 202, 218, 219), (196, 195, 211, 212), (204, 203, 219, 220), (197, 196, 212, 213), (190, 296, 206), (205, 204, 220), (218, 217, 232, 233), (211, 210, 225, 226), (219, 218, 233, 234), (212, 211, 226, 227), (220, 219, 234, 235), (213, 212, 227, 228), (206, 296, 221), (205, 220, 235), (214, 213, 228, 229), (207, 206, 221, 222), (215, 214, 229, 230), (208, 207, 222, 223), (216, 215, 230, 231), (209, 208, 223, 224), (217, 216, 231, 232), (210, 209, 224, 225), (230, 229, 244, 245), (223, 222, 237, 238), (231, 230, 245, 246), (224, 223, 238, 239), (232, 231, 246, 247), (225, 224, 239, 240), (233, 232, 247, 248), (226, 225, 240, 241), (234, 233, 248, 249), (227, 226, 241, 242), (235, 234, 249, 250), (228, 227, 242, 243), (221, 296, 236), (205, 235, 250), (229, 228, 243, 244), (222, 221, 236, 237), (249, 248, 263, 264), (242, 241, 256, 257), (250, 249, 264, 265), (243, 242, 257, 258), (236, 296, 251), (205, 250, 265), (244, 243, 258, 259), (237, 236, 251, 252), (245, 244, 259, 260), (238, 237, 252, 253), (246, 245, 260, 261), (239, 238, 253, 254), (247, 246, 261, 262), (240, 239, 254, 255), (248, 247, 262, 263), (241, 240, 255, 256), (253, 252, 267, 268), (261, 260, 275, 276), (254, 253, 268, 269), (262, 261, 276, 277), (255, 254, 269, 270), (263, 262, 277, 278), (256, 255, 270, 271), (264, 263, 278, 279), (257, 256, 271, 272), (265, 264, 279, 280), (258, 257, 272, 273), (251, 296, 266), (205, 265, 280), (259, 258, 273, 274), (252, 251, 266, 267), (260, 259, 274, 275), (272, 271, 286, 287), (280, 279, 294, 295), (273, 272, 287, 288), (266, 296, 281), (205, 280, 295), (274, 273, 288, 289), (267, 266, 281, 282), (275, 274, 289, 290), (268, 267, 282, 283), (276, 275, 290, 291), (269, 268, 283, 284), (277, 276, 291, 292), (270, 269, 284, 285), (278, 277, 292, 293), (271, 270, 285, 286), (279, 278, 293, 294), (291, 290, 306, 307), (284, 283, 299, 300), (292, 291, 307, 308), (285, 284, 300, 301), (293, 292, 308, 309), (286, 285, 301, 302), (294, 293, 309, 310), (287, 286, 302, 303), (295, 294, 310, 311), (288, 287, 303, 304), (281, 296, 297), (205, 295, 311), (289, 288, 304, 305), (282, 281, 297, 298), (290, 289, 305, 306), (283, 282, 298, 299), (311, 310, 325, 326), (304, 303, 318, 319), (297, 296, 312), (205, 311, 326), (305, 304, 319, 320), (298, 297, 312, 313), (306, 305, 320, 321), (299, 298, 313, 314), (307, 306, 321, 322), (300, 299, 314, 315), (308, 307, 322, 323), (301, 300, 315, 316), (309, 308, 323, 324), (302, 301, 316, 317), (310, 309, 324, 325), (303, 302, 317, 318), (315, 314, 329, 330), (323, 322, 337, 338), (316, 315, 330, 331), (324, 323, 338, 339), (317, 316, 331, 332), (325, 324, 339, 340), (318, 317, 332, 333), (326, 325, 340, 341), (319, 318, 333, 334), (312, 296, 327), (205, 326, 341), (320, 319, 334, 335), (313, 312, 327, 328), (321, 320, 335, 336), (314, 313, 328, 329), (322, 321, 336, 337), (334, 333, 348, 349), (327, 296, 342), (205, 341, 356), (335, 334, 349, 350), (328, 327, 342, 343), (336, 335, 350, 351), (329, 328, 343, 344), (337, 336, 351, 352), (330, 329, 344, 345), (338, 337, 352, 353), (331, 330, 345, 346), (339, 338, 353, 354), (332, 331, 346, 347), (340, 339, 354, 355), (333, 332, 347, 348), (341, 340, 355, 356), (353, 352, 367, 368), (346, 345, 360, 361), (354, 353, 368, 369), (347, 346, 361, 362), (355, 354, 369, 370), (348, 347, 362, 363), (356, 355, 370, 371), (349, 348, 363, 364), (342, 296, 357), (205, 356, 371), (350, 349, 364, 365), (343, 342, 357, 358), (351, 350, 365, 366), (344, 343, 358, 359), (352, 351, 366, 367), (345, 344, 359, 360), (205, 371, 386), (365, 364, 379, 380), (358, 357, 372, 373), (366, 365, 380, 381), (359, 358, 373, 374), (367, 366, 381, 382), (360, 359, 374, 375), (368, 367, 382, 383), (361, 360, 375, 376), (369, 368, 383, 384), (362, 361, 376, 377), (370, 369, 384, 385), (363, 362, 377, 378), (371, 370, 385, 386), (364, 363, 378, 379), (357, 296, 372), (384, 383, 398, 399), (377, 376, 391, 392), (385, 384, 399, 400), (378, 377, 392, 393), (386, 385, 400, 401), (379, 378, 393, 394), (372, 296, 387), (205, 386, 401), (380, 379, 394, 395), (373, 372, 387, 388), (381, 380, 395, 396), (374, 373, 388, 389), (382, 381, 396, 397), (375, 374, 389, 390), (383, 382, 397, 398), (376, 375, 390, 391), (388, 387, 402, 403), (396, 395, 410, 411), (389, 388, 403, 404), (397, 396, 411, 412), (390, 389, 404, 405), (398, 397, 412, 413), (391, 390, 405, 406), (399, 398, 413, 414), (392, 391, 406, 407), (400, 399, 414, 415), (393, 392, 407, 408), (401, 400, 415, 416), (394, 393, 408, 409), (387, 296, 402), (205, 401, 416), (395, 394, 409, 410), (407, 406, 421, 422), (415, 414, 429, 430), (408, 407, 422, 423), (416, 415, 430, 431), (409, 408, 423, 424), (402, 296, 417), (205, 416, 431), (410, 409, 424, 425), (403, 402, 417, 418), (411, 410, 425, 426), (404, 403, 418, 419), (412, 411, 426, 427), (405, 404, 419, 420), (413, 412, 427, 428), (406, 405, 420, 421), (414, 413, 428, 429), (426, 425, 440, 441), (419, 418, 433, 434), (427, 426, 441, 442), (420, 419, 434, 435), (428, 427, 442, 443), (421, 420, 435, 436), (429, 428, 443, 444), (422, 421, 436, 437), (430, 429, 444, 445), (423, 422, 437, 438), (431, 430, 445, 446), (424, 423, 438, 439), (417, 296, 432), (205, 431, 446), (425, 424, 439, 440), (418, 417, 432, 433), (445, 444, 459, 460), (438, 437, 452, 453), (446, 445, 460, 461), (439, 438, 453, 454), (432, 296, 447), (205, 446, 461), (440, 439, 454, 455), (433, 432, 447, 448), (441, 440, 455, 456), (434, 433, 448, 449), (442, 441, 456, 457), (435, 434, 449, 450), (443, 442, 457, 458), (436, 435, 450, 451), (444, 443, 458, 459), (437, 436, 451, 452), (449, 448, 463, 464), (457, 456, 471, 472), (450, 449, 464, 465), (458, 457, 472, 473), (451, 450, 465, 466), (459, 458, 473, 474), (452, 451, 466, 467), (460, 459, 474, 475), (453, 452, 467, 468), (461, 460, 475, 476), (454, 453, 468, 469), (447, 296, 462), (205, 461, 476), (455, 454, 469, 470), (448, 447, 462, 463), (456, 455, 470, 471), (468, 467, 5, 6), (476, 475, 480, 481), (469, 468, 6, 7), (462, 296, 0), (205, 476, 481), (470, 469, 7, 8), (463, 462, 0, 1), (471, 470, 8, 477), (464, 463, 1, 2), (472, 471, 477, 478), (465, 464, 2, 3), (473, 472, 478, 479), (466, 465, 3, 4), (474, 473, 479, 9), (467, 466, 4, 5), (475, 474, 9, 480)])
me_sphere.materials.append(mat_space_station_forcefield)
me_sphere.use_remesh_preserve_volume = False
me_sphere.use_remesh_preserve_attributes = False
me_sphere.use_mirror_vertex_groups = False
me_sphere.update()
me_cube_004 = bpy.data.meshes.new('Cube.004')
me_cube_004.from_pydata([(-0.5, -0.5, -0.5), (-0.5, -0.5, 0.5), (-0.5, 0.5, -0.5), (-0.5, 0.5, 0.5), (0.5, -0.5, -0.5), (0.5, -0.5, 0.5), (0.5, 0.5, -0.5), (0.5, 0.5, 0.5)], [], [(0, 1, 3, 2), (2, 3, 7, 6), (6, 7, 5, 4), (4, 5, 1, 0), (2, 6, 4, 0), (7, 3, 1, 5)])
me_cube_004.materials.append(mat_space_station_main)
me_cube_004.use_remesh_preserve_volume = False
me_cube_004.use_remesh_preserve_attributes = False
me_cube_004.use_mirror_vertex_groups = False
me_cube_004.update()
me_cube_003 = bpy.data.meshes.new('Cube.003')
me_cube_003.from_pydata([(-0.5, -0.5, -0.5), (-0.5, -0.5, 0.5), (-0.5, 0.5, -0.5), (-0.5, 0.5, 0.5), (0.5, -0.5, -0.5), (0.5, -0.5, 0.5), (0.5, 0.5, -0.5), (0.5, 0.5, 0.5)], [], [(0, 1, 3, 2), (2, 3, 7, 6), (6, 7, 5, 4), (4, 5, 1, 0), (2, 6, 4, 0), (7, 3, 1, 5)])
me_cube_003.materials.append(mat_space_station_main)
me_cube_003.use_remesh_preserve_volume = False
me_cube_003.use_remesh_preserve_attributes = False
me_cube_003.use_mirror_vertex_groups = False
me_cube_003.update()
me_cylinder_003 = bpy.data.meshes.new('Cylinder.003')
me_cylinder_003.from_pydata([(0.0, 8.0, -4.0), (0.0, 8.0, 4.0), (4.0, 6.928, -4.0), (4.0, 6.928, 4.0), (6.928, 4.0, -4.0), (6.928, 4.0, 4.0), (8.0, -3.497e-07, -4.0), (8.0, -3.497e-07, 4.0), (6.928, -4.0, -4.0), (6.928, -4.0, 4.0), (4.0, -6.928, -4.0), (4.0, -6.928, 4.0), (1.208e-06, -8.0, -4.0), (1.208e-06, -8.0, 4.0), (-4.0, -6.928, -4.0), (-4.0, -6.928, 4.0), (-6.928, -4.0, -4.0), (-6.928, -4.0, 4.0), (-8.0, -3.719e-06, -4.0), (-8.0, -3.719e-06, 4.0), (-6.928, 4.0, -4.0), (-6.928, 4.0, 4.0), (-4.0, 6.928, -4.0), (-4.0, 6.928, 4.0), (0.0, 4.0, -34.2), (0.0, 4.1, -34.21), (0.0, 4.1, 34.21), (0.0, 4.0, 34.2), (2.05, 3.55, -34.21), (2.0, 3.464, -34.2), (2.0, 3.464, 34.2), (2.05, 3.55, 34.21), (3.55, 2.05, -34.21), (3.464, 2.0, -34.2), (3.464, 2.0, 34.2), (3.55, 2.05, 34.21), (4.1, -3.497e-07, -34.21), (4.0, -3.497e-07, -34.2), (4.0, -3.497e-07, 34.2), (4.1, -3.497e-07, 34.21), (3.55, -2.05, -34.21), (3.464, -2.0, -34.2), (3.464, -2.0, 34.2), (3.55, -2.05, 34.21), (2.05, -3.55, -34.21), (2.0, -3.464, -34.2), (2.0, -3.464, 34.2), (2.05, -3.55, 34.21), (1.208e-06, -4.1, -34.21), (1.208e-06, -4.0, -34.2), (1.208e-06, -4.0, 34.2), (1.208e-06, -4.1, 34.21), (-2.05, -3.55, -34.21), (-2.0, -3.464, -34.2), (-2.0, -3.464, 34.2), (-2.05, -3.55, 34.21), (-3.55, -2.05, -34.21), (-3.464, -2.0, -34.2), (-3.464, -2.0, 34.2), (-3.55, -2.05, 34.21), (-4.1, -3.719e-06, -34.21), (-4.0, -3.719e-06, -34.2), (-4.0, -3.719e-06, 34.2), (-4.1, -3.719e-06, 34.21), (-3.55, 2.05, -34.21), (-3.464, 2.0, -34.2), (-3.464, 2.0, 34.2), (-3.55, 2.05, 34.21), (-2.05, 3.55, -34.21), (-2.0, 3.464, -34.2), (-2.0, 3.464, 34.2), (-2.05, 3.55, 34.21)], [], [(0, 1, 3, 2), (2, 3, 5, 4), (4, 5, 7, 6), (6, 7, 9, 8), (8, 9, 11, 10), (10, 11, 13, 12), (12, 13, 15, 14), (14, 15, 17, 16), (16, 17, 19, 18), (18, 19, 21, 20), (20, 21, 23, 22), (22, 23, 1, 0), (69, 24, 27, 70), (2, 4, 32, 28), (4, 6, 36, 32), (6, 8, 40, 36), (8, 10, 44, 40), (10, 12, 48, 44), (12, 14, 52, 48), (14, 16, 56, 52), (16, 18, 60, 56), (18, 20, 64, 60), (20, 22, 68, 64), (22, 0, 25, 68), (24, 29, 30, 27), (1, 23, 71, 26), (5, 3, 31, 35), (33, 37, 38, 34), (7, 5, 35, 39), (37, 41, 42, 38), (9, 7, 39, 43), (41, 45, 46, 42), (11, 9, 43, 47), (45, 49, 50, 46), (13, 11, 47, 51), (49, 53, 54, 50), (15, 13, 51, 55), (53, 57, 58, 54), (17, 15, 55, 59), (57, 61, 62, 58), (19, 17, 59, 63), (61, 65, 66, 62), (21, 19, 63, 67), (65, 69, 70, 66), (23, 21, 67, 71), (3, 1, 26, 31), (29, 33, 34, 30), (29, 24, 25, 28), (27, 30, 31, 26), (33, 29, 28, 32), (30, 34, 35, 31), (37, 33, 32, 36), (34, 38, 39, 35), (41, 37, 36, 40), (38, 42, 43, 39), (45, 41, 40, 44), (42, 46, 47, 43), (49, 45, 44, 48), (46, 50, 51, 47), (53, 49, 48, 52), (50, 54, 55, 51), (57, 53, 52, 56), (54, 58, 59, 55), (61, 57, 56, 60), (58, 62, 63, 59), (65, 61, 60, 64), (62, 66, 67, 63), (69, 65, 64, 68), (66, 70, 71, 67), (24, 69, 68, 25), (70, 27, 26, 71), (0, 2, 28, 25)])
me_cylinder_003.polygons.foreach_set('material_index', [0, 0, 0, 0, 0, 0, 0, 0, 0, 0, 0, 0, 0, 0, 0, 0, 0, 0, 0, 0, 0, 0, 0, 0, 0, 0, 0, 0, 0, 0, 0, 0, 0, 0, 0, 0, 0, 0, 0, 0, 0, 0, 0, 0, 0, 0, 0, 1, 1, 1, 1, 1, 1, 1, 1, 1, 1, 1, 1, 1, 1, 1, 1, 1, 1, 1, 1, 1, 1, 1, 1, 0])
me_cylinder_003.materials.append(mat_space_station_main)
me_cylinder_003.materials.append(mat_space_station_trim)
me_cylinder_003.use_remesh_preserve_volume = False
me_cylinder_003.use_remesh_preserve_attributes = False
me_cylinder_003.use_mirror_vertex_groups = False
me_cylinder_003.update()
me_cylinder_002 = bpy.data.meshes.new('Cylinder.002')
me_cylinder_002.from_pydata([(0.0, 8.0, -4.0), (0.0, 8.0, 4.0), (4.0, 6.928, -4.0), (4.0, 6.928, 4.0), (6.928, 4.0, -4.0), (6.928, 4.0, 4.0), (8.0, -3.497e-07, -4.0), (8.0, -3.497e-07, 4.0), (6.928, -4.0, -4.0), (6.928, -4.0, 4.0), (4.0, -6.928, -4.0), (4.0, -6.928, 4.0), (1.208e-06, -8.0, -4.0), (1.208e-06, -8.0, 4.0), (-4.0, -6.928, -4.0), (-4.0, -6.928, 4.0), (-6.928, -4.0, -4.0), (-6.928, -4.0, 4.0), (-8.0, -3.719e-06, -4.0), (-8.0, -3.719e-06, 4.0), (-6.928, 4.0, -4.0), (-6.928, 4.0, 4.0), (-4.0, 6.928, -4.0), (-4.0, 6.928, 4.0), (0.0, 7.5, -4.0), (0.0, 7.5, 4.0), (3.75, 6.495, -4.0), (3.75, 6.495, 4.0), (6.495, 3.75, -4.0), (6.495, 3.75, 4.0), (7.5, -3.497e-07, -4.0), (7.5, -3.497e-07, 4.0), (6.495, -3.75, -4.0), (6.495, -3.75, 4.0), (3.75, -6.495, -4.0), (3.75, -6.495, 4.0), (1.208e-06, -7.5, -4.0), (1.208e-06, -7.5, 4.0), (-3.75, -6.495, -4.0), (-3.75, -6.495, 4.0), (-6.495, -3.75, -4.0), (-6.495, -3.75, 4.0), (-7.5, -3.719e-06, -4.0), (-7.5, -3.719e-06, 4.0), (-6.495, 3.75, -4.0), (-6.495, 3.75, 4.0), (-3.75, 6.495, -4.0), (-3.75, 6.495, 4.0)], [], [(0, 1, 3, 2), (2, 3, 5, 4), (4, 5, 7, 6), (6, 7, 9, 8), (8, 9, 11, 10), (10, 11, 13, 12), (12, 13, 15, 14), (14, 15, 17, 16), (16, 17, 19, 18), (18, 19, 21, 20), (20, 21, 23, 22), (22, 23, 1, 0), (24, 26, 27, 25), (26, 28, 29, 27), (28, 30, 31, 29), (30, 32, 33, 31), (32, 34, 35, 33), (34, 36, 37, 35), (36, 38, 39, 37), (38, 40, 41, 39), (40, 42, 43, 41), (42, 44, 45, 43), (44, 46, 47, 45), (46, 24, 25, 47), (0, 2, 26, 24), (3, 1, 25, 27), (2, 4, 28, 26), (5, 3, 27, 29), (4, 6, 30, 28), (7, 5, 29, 31), (6, 8, 32, 30), (9, 7, 31, 33), (8, 10, 34, 32), (11, 9, 33, 35), (10, 12, 36, 34), (13, 11, 35, 37), (12, 14, 38, 36), (15, 13, 37, 39), (14, 16, 40, 38), (17, 15, 39, 41), (16, 18, 42, 40), (19, 17, 41, 43), (18, 20, 44, 42), (21, 19, 43, 45), (20, 22, 46, 44), (23, 21, 45, 47), (22, 0, 24, 46), (1, 23, 47, 25)])
me_cylinder_002.materials.append(mat_space_station_secondary)
me_cylinder_002.use_remesh_preserve_volume = False
me_cylinder_002.use_remesh_preserve_attributes = False
me_cylinder_002.use_mirror_vertex_groups = False
me_cylinder_002.update()
me_cylinder_001 = bpy.data.meshes.new('Cylinder.001')
me_cylinder_001.from_pydata([(-6.43e-09, 0.3528, 1.5), (0.0, 1.0, -1.0), (-6.43e-09, 0.3528, 1.091), (0.5, 0.866, -1.0), (0.1764, 0.3055, 1.091), (0.866, 0.5, -1.0), (0.3055, 0.1764, 1.0), (1.0, -4.371e-08, -1.0), (0.3528, -1.087e-07, 1.0), (0.866, -0.5, -1.0), (0.3055, -0.1764, 1.0), (0.5, -0.866, -1.0), (0.1764, -0.3055, 1.0), (1.51e-07, -1.0, -1.0), (4.684e-08, -0.3528, 1.091), (-0.5, -0.866, -1.0), (-0.1764, -0.3055, 1.0), (-0.866, -0.5, -1.0), (-0.3055, -0.1764, 1.0), (-1.0, -4.649e-07, -1.0), (-0.3528, -2.572e-07, 1.0), (-0.866, 0.5, -1.0), (-0.3055, 0.1764, 1.091), (-0.5, 0.866, -1.0), (-0.1764, 0.3055, 1.0), (0.0, 1.0, -0.7778), (0.0, 1.0, -0.5556), (0.0, 1.0, -0.3333), (0.0, 1.0, -0.1111), (0.0, 1.0, 0.1111), (0.0, 1.0, 0.3333), (0.0, 1.0, 0.5556), (0.0, 1.0, 0.7778), (0.5, 0.866, 0.7778), (0.5, 0.866, 0.5556), (0.5, 0.866, 0.3333), (0.5, 0.866, 0.1111), (0.5, 0.866, -0.1111), (0.5, 0.866, -0.3333), (0.5, 0.866, -0.5556), (0.5, 0.866, -0.7778), (0.866, 0.5, 0.7778), (0.866, 0.5, 0.5556), (0.866, 0.5, 0.3333), (0.866, 0.5, 0.1111), (0.866, 0.5, -0.1111), (0.866, 0.5, -0.3333), (0.866, 0.5, -0.5556), (0.866, 0.5, -0.7778), (1.0, -4.371e-08, 0.7778), (1.0, -4.371e-08, 0.5556), (1.0, -4.371e-08, 0.3333), (1.0, -4.371e-08, 0.1111), (1.0, -4.371e-08, -0.1111), (1.0, -4.371e-08, -0.3333), (1.0, -4.371e-08, -0.5556), (1.0, -4.371e-08, -0.7778), (0.866, -0.5, 0.7778), (0.866, -0.5, 0.5556), (0.866, -0.5, 0.3333), (0.866, -0.5, 0.1111), (0.866, -0.5, -0.1111), (0.866, -0.5, -0.3333), (0.866, -0.5, -0.5556), (0.866, -0.5, -0.7778), (0.5, -0.866, 0.7778), (0.5, -0.866, 0.5556), (0.5, -0.866, 0.3333), (0.5, -0.866, 0.1111), (0.5, -0.866, -0.1111), (0.5, -0.866, -0.3333), (0.5, -0.866, -0.5556), (0.5, -0.866, -0.7778), (1.51e-07, -1.0, 0.7778), (1.51e-07, -1.0, 0.5556), (1.51e-07, -1.0, 0.3333), (1.51e-07, -1.0, 0.1111), (1.51e-07, -1.0, -0.1111), (1.51e-07, -1.0, -0.3333), (1.51e-07, -1.0, -0.5556), (1.51e-07, -1.0, -0.7778), (-0.5, -0.866, 0.7778), (-0.5, -0.866, 0.5556), (-0.5, -0.866, 0.3333), (-0.5, -0.866, 0.1111), (-0.5, -0.866, -0.1111), (-0.5, -0.866, -0.3333), (-0.5, -0.866, -0.5556), (-0.5, -0.866, -0.7778), (-0.866, -0.5, 0.7778), (-0.866, -0.5, 0.5556), (-0.866, -0.5, 0.3333), (-0.866, -0.5, 0.1111), (-0.866, -0.5, -0.1111), (-0.866, -0.5, -0.3333), (-0.866, -0.5, -0.5556), (-0.866, -0.5, -0.7778), (-1.0, -4.649e-07, 0.7778), (-1.0, -4.649e-07, 0.5556), (-1.0, -4.649e-07, 0.3333), (-1.0, -4.649e-07, 0.1111), (-1.0, -4.649e-07, -0.1111), (-1.0, -4.649e-07, -0.3333), (-1.0, -4.649e-07, -0.5556), (-1.0, -4.649e-07, -0.7778), (-0.866, 0.5, 0.7778), (-0.866, 0.5, 0.5556), (-0.866, 0.5, 0.3333), (-0.866, 0.5, 0.1111), (-0.866, 0.5, -0.1111), (-0.866, 0.5, -0.3333), (-0.866, 0.5, -0.5556), (-0.866, 0.5, -0.7778), (-0.5, 0.866, 0.7778), (-0.5, 0.866, 0.5556), (-0.5, 0.866, 0.3333), (-0.5, 0.866, 0.1111), (-0.5, 0.866, -0.1111), (-0.5, 0.866, -0.3333), (-0.5, 0.866, -0.5556), (-0.5, 0.866, -0.7778), (4.967e-09, 1.5, -1.0), (0.75, 1.299, -1.0), (0.75, 1.299, 1.0), (7.451e-09, 1.5, 1.0), (7.451e-09, 1.5, 0.7778), (0.75, 1.299, -0.7778), (1.299, 0.75, -1.0), (1.299, 0.75, 1.0), (1.299, 0.75, -0.7778), (1.5, 8.939e-09, -1.0), (1.5, 6.455e-09, 1.0), (1.5, 8.939e-09, -0.7778), (1.299, -0.75, -1.0), (1.299, -0.75, 1.0), (1.299, -0.75, -0.7778), (0.75, -1.299, -1.0), (0.75, -1.299, 1.0), (0.75, -1.299, -0.7778), (2.315e-07, -1.5, -1.0), (2.339e-07, -1.5, 1.0), (2.315e-07, -1.5, -0.7778), (-0.75, -1.299, -1.0), (-0.75, -1.299, 1.0), (-0.75, -1.299, -0.7778), (-1.299, -0.75, -1.0), (-1.299, -0.75, 1.0), (-1.299, -0.75, -0.7778), (-1.5, -6.229e-07, -1.0), (-1.5, -6.253e-07, 1.0), (-1.5, -6.229e-07, -0.7778), (-1.299, 0.75, -1.0), (-1.299, 0.75, 1.0), (-1.299, 0.75, -0.7778), (-0.75, 1.299, -1.0), (-0.75, 1.299, 1.0), (-0.75, 1.299, -0.7778), (4.967e-09, 1.5, -0.7778), (4.967e-09, 1.5, -0.5556), (4.967e-09, 1.5, -0.3333), (4.967e-09, 1.5, -0.1111), (4.967e-09, 1.5, 0.1111), (4.967e-09, 1.5, 0.3333), (4.967e-09, 1.5, 0.5556), (0.75, 1.299, 0.7778), (0.75, 1.299, 0.5556), (0.75, 1.299, 0.3333), (0.75, 1.299, 0.1111), (0.75, 1.299, -0.1111), (0.75, 1.299, -0.3333), (0.75, 1.299, -0.5556), (1.299, 0.75, 0.7778), (1.299, 0.75, 0.5556), (1.299, 0.75, 0.3333), (1.299, 0.75, 0.1111), (1.299, 0.75, -0.1111), (1.299, 0.75, -0.3333), (1.299, 0.75, -0.5556), (1.5, 6.455e-09, 0.7778), (1.5, 8.939e-09, 0.5556), (1.5, 8.939e-09, 0.3333), (1.5, 8.939e-09, 0.1111), (1.5, 8.939e-09, -0.1111), (1.5, 8.939e-09, -0.3333), (1.5, 8.939e-09, -0.5556), (1.299, -0.75, 0.7778), (1.299, -0.75, 0.5556), (1.299, -0.75, 0.3333), (1.299, -0.75, 0.1111), (1.299, -0.75, -0.1111), (1.299, -0.75, -0.3333), (1.299, -0.75, -0.5556), (0.75, -1.299, 0.7778), (0.75, -1.299, 0.5556), (0.75, -1.299, 0.3333), (0.75, -1.299, 0.1111), (0.75, -1.299, -0.1111), (0.75, -1.299, -0.3333), (0.75, -1.299, -0.5556), (2.339e-07, -1.5, 0.7778), (2.315e-07, -1.5, 0.5556), (2.315e-07, -1.5, 0.3333), (2.315e-07, -1.5, 0.1111), (2.315e-07, -1.5, -0.1111), (2.315e-07, -1.5, -0.3333), (2.315e-07, -1.5, -0.5556), (-0.75, -1.299, 0.7778), (-0.75, -1.299, 0.5556), (-0.75, -1.299, 0.3333), (-0.75, -1.299, 0.1111), (-0.75, -1.299, -0.1111), (-0.75, -1.299, -0.3333), (-0.75, -1.299, -0.5556), (-1.299, -0.75, 0.7778), (-1.299, -0.75, 0.5556), (-1.299, -0.75, 0.3333), (-1.299, -0.75, 0.1111), (-1.299, -0.75, -0.1111), (-1.299, -0.75, -0.3333), (-1.299, -0.75, -0.5556), (-1.5, -6.253e-07, 0.7778), (-1.5, -6.229e-07, 0.5556), (-1.5, -6.229e-07, 0.3333), (-1.5, -6.229e-07, 0.1111), (-1.5, -6.229e-07, -0.1111), (-1.5, -6.229e-07, -0.3333), (-1.5, -6.229e-07, -0.5556), (-1.299, 0.75, 0.7778), (-1.299, 0.75, 0.5556), (-1.299, 0.75, 0.3333), (-1.299, 0.75, 0.1111), (-1.299, 0.75, -0.1111), (-1.299, 0.75, -0.3333), (-1.299, 0.75, -0.5556), (-0.75, 1.299, 0.7778), (-0.75, 1.299, 0.5556), (-0.75, 1.299, 0.3333), (-0.75, 1.299, 0.1111), (-0.75, 1.299, -0.1111), (-0.75, 1.299, -0.3333), (-0.75, 1.299, -0.5556), (0.08896, 0.1541, -2.229), (-1.225e-08, -8.575e-08, -2.229), (-1.225e-08, 0.1779, -2.229), (0.1541, 0.08896, -2.229), (0.1779, -9.353e-08, -2.229), (0.1541, -0.08896, -2.229), (0.08896, -0.1541, -2.229), (1.462e-08, -0.1779, -2.229), (-0.08896, -0.1541, -2.229), (-0.1541, -0.08896, -2.229), (-0.1779, -1.685e-07, -2.229), (-0.1541, 0.08896, -2.229), (-0.08896, 0.1541, -2.229), (0.0, 0.0, 1.5), (0.1764, 0.3055, 1.5), (0.3055, 0.1764, 1.5), (0.3528, -1.087e-07, 1.5), (0.3055, -0.1764, 1.5), (0.1764, -0.3055, 1.5), (4.684e-08, -0.3528, 1.5), (-0.1764, -0.3055, 1.5), (-0.3055, -0.1764, 1.5), (-0.3528, -2.572e-07, 1.5), (-0.3055, 0.1764, 1.5), (-0.1764, 0.3055, 1.5), (0.1764, 0.3055, 1.0), (-6.43e-09, 0.3528, 1.0), (0.3055, 0.1764, 1.091), (0.3528, -1.087e-07, 1.091), (0.3055, -0.1764, 1.091), (0.1764, -0.3055, 1.091), (4.684e-08, -0.3528, 1.0), (-0.1764, -0.3055, 1.091), (-0.3055, -0.1764, 1.091), (-0.3528, -2.572e-07, 1.091), (-0.3055, 0.1764, 1.0), (-0.1764, 0.3055, 1.091), (0.1764, 0.3055, 1.409), (-6.43e-09, 0.3528, 1.409), (0.3055, 0.1764, 1.409), (0.3528, -1.087e-07, 1.409), (0.3055, -0.1764, 1.409), (0.1764, -0.3055, 1.409), (4.684e-08, -0.3528, 1.409), (-0.1764, -0.3055, 1.409), (-0.3055, -0.1764, 1.409), (-0.3528, -2.572e-07, 1.409), (-0.3055, 0.1764, 1.409), (-0.1764, 0.3055, 1.409), (0.5315, -8.505e-08, 1.409), (1.622, 8.178e-08, 1.091), (1.404, 0.8108, 1.091), (0.4603, 0.2658, 1.409), (0.2658, -0.4603, 1.409), (0.8108, -1.404, 1.091), (1.404, -0.8108, 1.091), (0.4603, -0.2658, 1.409), (-0.2658, -0.4603, 1.409), (-0.8108, -1.404, 1.091), (2.6e-07, -1.622, 1.091), (8.189e-08, -0.5315, 1.409), (-0.5315, -3.089e-07, 1.409), (-1.622, -6.013e-07, 1.091), (-1.404, -0.8108, 1.091), (-0.4603, -0.2658, 1.409), (0.2658, 0.4603, 1.409), (0.8108, 1.404, 1.091), (1.519e-08, 1.622, 1.091), (1.638e-09, 0.5315, 1.409), (-0.2658, 0.4603, 1.409), (-0.8108, 1.404, 1.091), (-1.404, 0.8108, 1.091), (-0.4603, 0.2658, 1.409)], [], [(5, 7, 245, 244), (283, 284, 301, 294), (17, 15, 142, 145), (9, 11, 247, 246), (269, 268, 292, 291), (91, 83, 208, 215), (23, 1, 243, 253), (22, 275, 303, 312), (25, 40, 126, 157), (13, 15, 249, 248), (282, 283, 294, 297), (84, 92, 216, 209), (17, 19, 251, 250), (268, 4, 307, 292), (41, 33, 164, 171), (21, 23, 253, 252), (289, 279, 309, 310), (93, 85, 210, 217), (3, 5, 244, 241), (275, 274, 304, 303), (34, 42, 172, 165), (7, 9, 246, 245), (281, 282, 297, 290), (272, 16, 143, 140), (1, 3, 241, 243), (4, 2, 308, 307), (86, 94, 218, 211), (11, 13, 248, 247), (288, 289, 310, 313), (43, 35, 166, 173), (15, 17, 250, 249), (274, 273, 299, 304), (95, 87, 212, 219), (19, 21, 252, 251), (280, 281, 290, 293), (36, 44, 174, 167), (15, 13, 139, 142), (120, 119, 26, 25), (88, 96, 147, 144), (118, 117, 28, 27), (45, 37, 168, 175), (116, 115, 30, 29), (97, 89, 213, 220), (114, 113, 32, 31), (38, 46, 176, 169), (112, 111, 119, 120), (90, 98, 221, 214), (110, 109, 117, 118), (47, 39, 170, 177), (108, 107, 115, 116), (12, 272, 140, 137), (106, 105, 113, 114), (99, 91, 215, 222), (104, 103, 111, 112), (40, 48, 129, 126), (102, 101, 109, 110), (92, 100, 223, 216), (100, 99, 107, 108), (49, 41, 171, 178), (98, 97, 105, 106), (13, 11, 136, 139), (96, 95, 103, 104), (101, 93, 217, 224), (94, 93, 101, 102), (42, 50, 179, 172), (92, 91, 99, 100), (94, 102, 225, 218), (90, 89, 97, 98), (51, 43, 173, 180), (88, 87, 95, 96), (103, 95, 219, 226), (86, 85, 93, 94), (44, 52, 181, 174), (84, 83, 91, 92), (10, 12, 137, 134), (82, 81, 89, 90), (96, 104, 150, 147), (80, 79, 87, 88), (53, 45, 175, 182), (78, 77, 85, 86), (105, 97, 220, 227), (76, 75, 83, 84), (46, 54, 183, 176), (74, 73, 81, 82), (11, 9, 133, 136), (72, 71, 79, 80), (98, 106, 228, 221), (70, 69, 77, 78), (55, 47, 177, 184), (68, 67, 75, 76), (107, 99, 222, 229), (66, 65, 73, 74), (48, 56, 132, 129), (64, 63, 71, 72), (100, 108, 230, 223), (62, 61, 69, 70), (57, 49, 178, 185), (60, 59, 67, 68), (8, 10, 134, 131), (58, 57, 65, 66), (109, 101, 224, 231), (56, 55, 63, 64), (50, 58, 186, 179), (54, 53, 61, 62), (102, 110, 232, 225), (52, 51, 59, 60), (59, 51, 180, 187), (50, 49, 57, 58), (9, 7, 130, 133), (48, 47, 55, 56), (111, 103, 226, 233), (46, 45, 53, 54), (52, 60, 188, 181), (44, 43, 51, 52), (104, 112, 153, 150), (42, 41, 49, 50), (61, 53, 182, 189), (40, 39, 47, 48), (113, 105, 227, 234), (38, 37, 45, 46), (54, 62, 190, 183), (36, 35, 43, 44), (6, 8, 131, 128), (34, 33, 41, 42), (106, 114, 235, 228), (25, 26, 39, 40), (63, 55, 184, 191), (27, 28, 37, 38), (115, 107, 229, 236), (29, 30, 35, 36), (56, 64, 135, 132), (31, 32, 33, 34), (125, 124, 123, 164), (164, 123, 128, 171), (171, 128, 131, 178), (178, 131, 134, 185), (185, 134, 137, 192), (192, 137, 140, 199), (199, 140, 143, 206), (206, 143, 146, 213), (213, 146, 149, 220), (220, 149, 152, 227), (227, 152, 155, 234), (234, 155, 124, 125), (154, 156, 157, 121), (240, 239, 159, 158), (238, 237, 161, 160), (236, 235, 163, 162), (151, 153, 156, 154), (233, 232, 239, 240), (231, 230, 237, 238), (229, 228, 235, 236), (148, 150, 153, 151), (226, 225, 232, 233), (224, 223, 230, 231), (222, 221, 228, 229), (145, 147, 150, 148), (219, 218, 225, 226), (217, 216, 223, 224), (215, 214, 221, 222), (142, 144, 147, 145), (212, 211, 218, 219), (210, 209, 216, 217), (208, 207, 214, 215), (139, 141, 144, 142), (205, 204, 211, 212), (203, 202, 209, 210), (201, 200, 207, 208), (136, 138, 141, 139), (198, 197, 204, 205), (196, 195, 202, 203), (194, 193, 200, 201), (133, 135, 138, 136), (191, 190, 197, 198), (189, 188, 195, 196), (187, 186, 193, 194), (130, 132, 135, 133), (184, 183, 190, 191), (182, 181, 188, 189), (180, 179, 186, 187), (127, 129, 132, 130), (177, 176, 183, 184), (175, 174, 181, 182), (173, 172, 179, 180), (122, 126, 129, 127), (170, 169, 176, 177), (168, 167, 174, 175), (166, 165, 172, 173), (121, 157, 126, 122), (158, 159, 169, 170), (160, 161, 167, 168), (162, 163, 165, 166), (39, 26, 158, 170), (82, 90, 214, 207), (27, 38, 169, 159), (89, 81, 206, 213), (16, 18, 146, 143), (37, 28, 160, 168), (80, 88, 144, 141), (29, 36, 167, 161), (87, 79, 205, 212), (35, 30, 162, 166), (78, 86, 211, 204), (19, 17, 145, 148), (31, 34, 165, 163), (85, 77, 203, 210), (33, 32, 125, 164), (76, 84, 209, 202), (18, 20, 149, 146), (83, 75, 201, 208), (74, 82, 207, 200), (81, 73, 199, 206), (21, 19, 148, 151), (72, 80, 141, 138), (79, 71, 198, 205), (20, 276, 152, 149), (70, 78, 204, 197), (77, 69, 196, 203), (120, 25, 157, 156), (3, 1, 121, 122), (68, 76, 202, 195), (23, 21, 151, 154), (26, 119, 240, 158), (75, 67, 194, 201), (118, 27, 159, 239), (66, 74, 200, 193), (276, 24, 155, 152), (28, 117, 238, 160), (267, 266, 123, 124), (73, 65, 192, 199), (116, 29, 161, 237), (64, 72, 138, 135), (1, 23, 154, 121), (30, 115, 236, 162), (71, 63, 191, 198), (24, 267, 124, 155), (114, 31, 163, 235), (62, 70, 197, 190), (32, 113, 234, 125), (5, 3, 122, 127), (69, 61, 189, 196), (112, 120, 156, 153), (60, 68, 195, 188), (119, 111, 233, 240), (266, 6, 128, 123), (67, 59, 187, 194), (110, 118, 239, 232), (58, 66, 193, 186), (117, 109, 231, 238), (65, 57, 185, 192), (108, 116, 237, 230), (7, 5, 127, 130), (242, 243, 241), (242, 241, 244), (242, 244, 245), (242, 245, 246), (242, 246, 247), (242, 247, 248), (242, 248, 249), (242, 249, 250), (242, 250, 251), (242, 251, 252), (242, 252, 253), (242, 253, 243), (254, 255, 0), (254, 256, 255), (254, 257, 256), (254, 258, 257), (254, 259, 258), (254, 260, 259), (254, 261, 260), (254, 262, 261), (254, 263, 262), (254, 264, 263), (254, 265, 264), (254, 0, 265), (2, 4, 266, 267), (4, 268, 6, 266), (268, 269, 8, 6), (269, 270, 10, 8), (270, 271, 12, 10), (271, 14, 272, 12), (14, 273, 16, 272), (273, 274, 18, 16), (274, 275, 20, 18), (275, 22, 276, 20), (22, 277, 24, 276), (277, 2, 267, 24), (278, 279, 0, 255), (280, 278, 255, 256), (281, 280, 256, 257), (282, 281, 257, 258), (283, 282, 258, 259), (284, 283, 259, 260), (285, 284, 260, 261), (286, 285, 261, 262), (287, 286, 262, 263), (288, 287, 263, 264), (289, 288, 264, 265), (279, 289, 265, 0), (308, 311, 310, 309), (292, 307, 306, 293), (296, 291, 290, 297), (300, 295, 294, 301), (304, 299, 298, 305), (312, 303, 302, 313), (291, 292, 293, 290), (295, 296, 297, 294), (299, 300, 301, 298), (303, 304, 305, 302), (307, 308, 309, 306), (311, 312, 313, 310), (277, 22, 312, 311), (270, 269, 291, 296), (284, 285, 298, 301), (2, 277, 311, 308), (271, 270, 296, 295), (285, 286, 305, 298), (279, 278, 306, 309), (14, 271, 295, 300), (286, 287, 302, 305), (278, 280, 293, 306), (273, 14, 300, 299), (287, 288, 313, 302)])
me_cylinder_001.materials.append(mat_space_station_main)
me_cylinder_001.use_remesh_preserve_volume = False
me_cylinder_001.use_remesh_preserve_attributes = False
me_cylinder_001.use_mirror_vertex_groups = False
me_cylinder_001.update()
me_cylinder_005 = bpy.data.meshes.new('Cylinder.005')
me_cylinder_005.from_pydata([(0.0, 8.0, -4.0), (0.0, 8.0, 4.0), (4.0, 6.928, -4.0), (4.0, 6.928, 4.0), (6.928, 4.0, -4.0), (6.928, 4.0, 4.0), (8.0, -3.497e-07, -4.0), (8.0, -3.497e-07, 4.0), (6.928, -4.0, -4.0), (6.928, -4.0, 4.0), (4.0, -6.928, -4.0), (4.0, -6.928, 4.0), (1.208e-06, -8.0, -4.0), (1.208e-06, -8.0, 4.0), (-4.0, -6.928, -4.0), (-4.0, -6.928, 4.0), (-6.928, -4.0, -4.0), (-6.928, -4.0, 4.0), (-8.0, -3.719e-06, -4.0), (-8.0, -3.719e-06, 4.0), (-6.928, 4.0, -4.0), (-6.928, 4.0, 4.0), (-4.0, 6.928, -4.0), (-4.0, 6.928, 4.0)], [], [(0, 1, 3, 2), (2, 3, 5, 4), (4, 5, 7, 6), (6, 7, 9, 8), (8, 9, 11, 10), (10, 11, 13, 12), (12, 13, 15, 14), (14, 15, 17, 16), (16, 17, 19, 18), (18, 19, 21, 20), (20, 21, 23, 22), (22, 23, 1, 0)])
me_cylinder_005.use_remesh_preserve_volume = False
me_cylinder_005.use_remesh_preserve_attributes = False
me_cylinder_005.use_mirror_vertex_groups = False
me_cylinder_005.update()
me_cylinder_007 = bpy.data.meshes.new('Cylinder.007')
me_cylinder_007.from_pydata([(0.0, 8.0, -4.0), (0.0, 8.0, 4.0), (4.0, 6.928, -4.0), (4.0, 6.928, 4.0), (6.928, 4.0, -4.0), (6.928, 4.0, 4.0), (8.0, -3.497e-07, -4.0), (8.0, -3.497e-07, 4.0), (6.928, -4.0, -4.0), (6.928, -4.0, 4.0), (4.0, -6.928, -4.0), (4.0, -6.928, 4.0), (1.208e-06, -8.0, -4.0), (1.208e-06, -8.0, 4.0), (-4.0, -6.928, -4.0), (-4.0, -6.928, 4.0), (-6.928, -4.0, -4.0), (-6.928, -4.0, 4.0), (-8.0, -3.719e-06, -4.0), (-8.0, -3.719e-06, 4.0), (-6.928, 4.0, -4.0), (-6.928, 4.0, 4.0), (-4.0, 6.928, -4.0), (-4.0, 6.928, 4.0)], [], [(0, 1, 3, 2), (2, 3, 5, 4), (4, 5, 7, 6), (6, 7, 9, 8), (8, 9, 11, 10), (10, 11, 13, 12), (12, 13, 15, 14), (14, 15, 17, 16), (16, 17, 19, 18), (18, 19, 21, 20), (20, 21, 23, 22), (22, 23, 1, 0)])
me_cylinder_007.use_remesh_preserve_volume = False
me_cylinder_007.use_remesh_preserve_attributes = False
me_cylinder_007.use_mirror_vertex_groups = False
me_cylinder_007.update()
me_cylinder_009 = bpy.data.meshes.new('Cylinder.009')
me_cylinder_009.from_pydata([(0.0, 8.0, -4.0), (0.0, 8.0, 4.0), (4.0, 6.928, -4.0), (4.0, 6.928, 4.0), (6.928, 4.0, -4.0), (6.928, 4.0, 4.0), (8.0, -3.497e-07, -4.0), (8.0, -3.497e-07, 4.0), (6.928, -4.0, -4.0), (6.928, -4.0, 4.0), (4.0, -6.928, -4.0), (4.0, -6.928, 4.0), (1.208e-06, -8.0, -4.0), (1.208e-06, -8.0, 4.0), (-4.0, -6.928, -4.0), (-4.0, -6.928, 4.0), (-6.928, -4.0, -4.0), (-6.928, -4.0, 4.0), (-8.0, -3.719e-06, -4.0), (-8.0, -3.719e-06, 4.0), (-6.928, 4.0, -4.0), (-6.928, 4.0, 4.0), (-4.0, 6.928, -4.0), (-4.0, 6.928, 4.0)], [], [(0, 1, 3, 2), (2, 3, 5, 4), (4, 5, 7, 6), (6, 7, 9, 8), (8, 9, 11, 10), (10, 11, 13, 12), (12, 13, 15, 14), (14, 15, 17, 16), (16, 17, 19, 18), (18, 19, 21, 20), (20, 21, 23, 22), (22, 23, 1, 0)])
me_cylinder_009.use_remesh_preserve_volume = False
me_cylinder_009.use_remesh_preserve_attributes = False
me_cylinder_009.use_mirror_vertex_groups = False
me_cylinder_009.update()
me_cylinder_008 = bpy.data.meshes.new('Cylinder.008')
me_cylinder_008.from_pydata([(0.0, 8.0, -4.0), (0.0, 8.0, 4.0), (4.0, 6.928, -4.0), (4.0, 6.928, 4.0), (6.928, 4.0, -4.0), (6.928, 4.0, 4.0), (8.0, -3.497e-07, -4.0), (8.0, -3.497e-07, 4.0), (6.928, -4.0, -4.0), (6.928, -4.0, 4.0), (4.0, -6.928, -4.0), (4.0, -6.928, 4.0), (1.208e-06, -8.0, -4.0), (1.208e-06, -8.0, 4.0), (-4.0, -6.928, -4.0), (-4.0, -6.928, 4.0), (-6.928, -4.0, -4.0), (-6.928, -4.0, 4.0), (-8.0, -3.719e-06, -4.0), (-8.0, -3.719e-06, 4.0), (-6.928, 4.0, -4.0), (-6.928, 4.0, 4.0), (-4.0, 6.928, -4.0), (-4.0, 6.928, 4.0)], [], [(0, 1, 3, 2), (2, 3, 5, 4), (4, 5, 7, 6), (6, 7, 9, 8), (8, 9, 11, 10), (10, 11, 13, 12), (12, 13, 15, 14), (14, 15, 17, 16), (16, 17, 19, 18), (18, 19, 21, 20), (20, 21, 23, 22), (22, 23, 1, 0)])
me_cylinder_008.use_remesh_preserve_volume = False
me_cylinder_008.use_remesh_preserve_attributes = False
me_cylinder_008.use_mirror_vertex_groups = False
me_cylinder_008.update()
me_cube_005 = bpy.data.meshes.new('Cube.005')
me_cube_005.from_pydata([(-0.5, -0.5, -0.5), (-0.5, -0.5, 0.5), (-0.5, 0.5, -0.5), (-0.5, 0.5, 0.5), (0.5, -0.5, -0.5), (0.5, -0.5, 0.5), (0.5, 0.5, -0.5), (0.5, 0.5, 0.5)], [], [(0, 1, 3, 2), (2, 3, 7, 6), (6, 7, 5, 4), (4, 5, 1, 0), (2, 6, 4, 0), (7, 3, 1, 5)])
me_cube_005.use_remesh_preserve_volume = False
me_cube_005.use_remesh_preserve_attributes = False
me_cube_005.use_mirror_vertex_groups = False
me_cube_005.update()
me_torus = bpy.data.meshes.new('Torus')
me_torus.from_pydata([(26.0, 0.0, 0.0), (22.52, 13.0, 0.0), (13.0, 22.52, 0.0), (1.963e-06, 26.0, 0.0), (-13.0, 22.52, 0.0), (-22.52, 13.0, 0.0), (-26.0, 2.273e-06, 0.0), (-22.52, -13.0, 0.0), (-13.0, -22.52, 0.0), (1.963e-06, -26.0, 0.0), (13.0, -22.52, 0.0), (22.52, -13.0, 0.0), (23.09, 0.0, 1.679), (23.0, 0.0, 1.629), (23.09, 0.0, -1.679), (23.0, 0.0, -1.629), (20.0, 11.55, 1.679), (19.92, 11.5, 1.629), (20.0, 11.55, -1.679), (19.92, 11.5, -1.629), (11.5, 19.92, 1.629), (11.55, 20.0, 1.679), (11.5, 19.92, -1.629), (11.55, 20.0, -1.679), (1.736e-06, 23.0, 1.629), (1.743e-06, 23.09, 1.679), (1.743e-06, 23.09, -1.679), (1.736e-06, 23.0, -1.629), (-11.55, 20.0, 1.679), (-11.5, 19.92, 1.629), (-11.5, 19.92, -1.629), (-11.55, 20.0, -1.679), (-19.92, 11.5, 1.629), (-20.0, 11.55, 1.679), (-20.0, 11.55, -1.679), (-19.92, 11.5, -1.629), (-23.09, 2.019e-06, 1.679), (-23.0, 2.011e-06, 1.629), (-23.0, 2.011e-06, -1.629), (-23.09, 2.019e-06, -1.679), (-19.92, -11.5, 1.629), (-20.0, -11.55, 1.679), (-20.0, -11.55, -1.679), (-19.92, -11.5, -1.629), (-11.5, -19.92, 1.629), (-11.55, -20.0, 1.679), (-11.5, -19.92, -1.629), (-11.55, -20.0, -1.679), (1.743e-06, -23.09, 1.679), (1.736e-06, -23.0, 1.629), (1.736e-06, -23.0, -1.629), (1.743e-06, -23.09, -1.679), (11.55, -20.0, 1.679), (11.5, -19.92, 1.629), (11.5, -19.92, -1.629), (11.55, -20.0, -1.679), (19.92, -11.5, 1.629), (20.0, -11.55, 1.679), (19.92, -11.5, -1.629), (20.0, -11.55, -1.679)], [], [(11, 0, 12, 57), (0, 1, 16, 12), (1, 2, 21, 16), (17, 20, 22, 19), (18, 23, 2, 1), (2, 3, 25, 21), (20, 24, 27, 22), (23, 26, 3, 2), (3, 4, 28, 25), (24, 29, 30, 27), (26, 31, 4, 3), (4, 5, 33, 28), (29, 32, 35, 30), (31, 34, 5, 4), (32, 37, 38, 35), (34, 39, 6, 5), (5, 6, 36, 33), (6, 7, 41, 36), (37, 40, 43, 38), (39, 42, 7, 6), (40, 44, 46, 43), (42, 47, 8, 7), (7, 8, 45, 41), (44, 49, 50, 46), (47, 51, 9, 8), (8, 9, 48, 45), (49, 53, 54, 50), (51, 55, 10, 9), (9, 10, 52, 48), (10, 11, 57, 52), (53, 56, 58, 54), (55, 59, 11, 10), (59, 14, 0, 11), (13, 17, 19, 15), (14, 18, 1, 0), (43, 46, 47, 42), (33, 36, 37, 32), (27, 30, 31, 26), (19, 22, 23, 18), (35, 38, 39, 34), (13, 56, 57, 12), (45, 48, 49, 44), (46, 50, 51, 47), (22, 27, 26, 23), (38, 43, 42, 39), (30, 35, 34, 31), (41, 45, 44, 40), (25, 28, 29, 24), (21, 25, 24, 20), (48, 52, 53, 49), (12, 16, 17, 13), (15, 19, 18, 14), (50, 54, 55, 51), (36, 41, 40, 37), (54, 58, 59, 55), (14, 59, 58, 15), (16, 21, 20, 17), (28, 33, 32, 29), (52, 57, 56, 53), (56, 13, 15, 58)])
me_torus.polygons.foreach_set('material_index', [0, 0, 0, 0, 0, 0, 0, 0, 0, 0, 0, 0, 0, 0, 0, 0, 0, 0, 0, 0, 0, 0, 0, 0, 0, 0, 0, 0, 0, 0, 0, 0, 0, 0, 0, 1, 1, 1, 1, 1, 1, 1, 1, 1, 1, 1, 1, 1, 1, 1, 1, 1, 1, 1, 1, 1, 1, 1, 1, 0])
me_torus.materials.append(mat_space_station_main)
me_torus.materials.append(mat_space_station_trim)
me_torus.use_remesh_preserve_volume = False
me_torus.use_remesh_preserve_attributes = False
me_torus.use_mirror_vertex_groups = False
me_torus.update()

# ---- objects
ob_shield_mid_002 = bpy.data.objects.new('Shield Mid.002', me_cylinder_011)
ob_shield_mid_001 = bpy.data.objects.new('Shield Mid.001', me_cylinder_000)
ob_generator = bpy.data.objects.new('Generator', None)
ob_inner = bpy.data.objects.new('INNER', me_cylinder_006)
ob_mid = bpy.data.objects.new('MID', me_cylinder_010)
ob_outer = bpy.data.objects.new('OUTER', me_cylinder_004)
ob_icosphere = bpy.data.objects.new('Icosphere', me_icosphere)
ob_sphere = bpy.data.objects.new('Sphere', me_sphere)
ob_arm_02 = bpy.data.objects.new('ARM 02', me_cube_004)
ob_arm_01 = bpy.data.objects.new('ARM 01', me_cube_003)
ob_inner_ring = bpy.data.objects.new('Inner Ring', me_cylinder_003)
ob_shield_mid = bpy.data.objects.new('Shield Mid', me_cylinder_002)
ob_core = bpy.data.objects.new('Core', me_cylinder_001)
ob_outer_shield_005 = bpy.data.objects.new('Outer Shield.005', me_cylinder_005)
ob_outer_shield_007 = bpy.data.objects.new('Outer Shield.007', me_cylinder_007)
ob_outer_shield_009 = bpy.data.objects.new('Outer Shield.009', me_cylinder_009)
ob_outer_shield_008 = bpy.data.objects.new('Outer Shield.008', me_cylinder_008)
ob_connector = bpy.data.objects.new('Connector', me_cube_005)
ob_outer_ring = bpy.data.objects.new('Outer Ring', me_torus)

# ---- transforms, parenting, visibility, modifiers, constraints
ob_shield_mid_002.location = (0.0, 0.0, -15.0)
ob_shield_mid_002.lineart.crease_threshold = 0.0
ob_shield_mid_001.location = (0.0, 0.0, 15.0)
ob_shield_mid_001.lineart.crease_threshold = 0.0
ob_generator.location = (-7.55e-08, 0.0, 34.0)
ob_generator.empty_image_offset = (0.0, 0.0)
ob_generator.lineart.crease_threshold = 0.0
ob_inner.parent = ob_generator
ob_inner.matrix_parent_inverse = Matrix(((1.0, 0.0, 0.0, 7.55e-08), (0.0, 1.0, 0.0, -0.0), (0.0, 0.0, 1.0, -34.0), (0.0, 0.0, 0.0, 1.0)))
ob_inner.location = (-7.55e-08, 0.0, 34.0)
ob_inner.rotation_euler = (-0.0, 1.571, 0.0)
ob_inner.scale = (0.3443, 0.3443, 0.0425)
ob_inner.lineart.crease_threshold = 0.0
_m = ob_inner.modifiers.new('Solidify', 'SOLIDIFY')
_m.thickness = 0.1
_m.nonmanifold_thickness_mode = 'FIXED'
_m.nonmanifold_merge_threshold = 0.0003
ob_mid.parent = ob_generator
ob_mid.matrix_parent_inverse = Matrix(((1.0, 0.0, 0.0, 7.55e-08), (0.0, 1.0, 0.0, -0.0), (0.0, 0.0, 1.0, -34.0), (0.0, 0.0, 0.0, 1.0)))
ob_mid.location = (-7.55e-08, 0.0, 34.0)
ob_mid.rotation_euler = (1.571, -0.0, 0.0)
ob_mid.scale = (0.3825, 0.3825, 0.03825)
ob_mid.lineart.crease_threshold = 0.0
_m = ob_mid.modifiers.new('Solidify', 'SOLIDIFY')
_m.thickness = 0.1
_m.nonmanifold_thickness_mode = 'FIXED'
_m.nonmanifold_merge_threshold = 0.0003
ob_outer.parent = ob_generator
ob_outer.matrix_parent_inverse = Matrix(((1.0, 0.0, 0.0, 7.55e-08), (0.0, 1.0, 0.0, -0.0), (0.0, 0.0, 1.0, -34.0), (0.0, 0.0, 0.0, 1.0)))
ob_outer.location = (-7.55e-08, 0.0, 34.0)
ob_outer.scale = (0.425, 0.425, 0.0425)
ob_outer.lineart.crease_threshold = 0.0
_m = ob_outer.modifiers.new('Solidify', 'SOLIDIFY')
_m.thickness = 0.1
_m.nonmanifold_thickness_mode = 'FIXED'
_m.nonmanifold_merge_threshold = 0.0003
ob_icosphere.parent = ob_generator
ob_icosphere.matrix_parent_inverse = Matrix(((1.0, 0.0, 0.0, 7.55e-08), (0.0, 1.0, 0.0, -0.0), (0.0, 0.0, 1.0, -34.0), (0.0, 0.0, 0.0, 1.0)))
ob_icosphere.location = (-7.55e-08, 0.0, 34.0)
ob_icosphere.scale = (1.7, 1.7, 1.7)
ob_icosphere.lineart.crease_threshold = 0.0
ob_sphere.parent = ob_generator
ob_sphere.matrix_parent_inverse = Matrix(((1.0, 0.0, 0.0, 7.55e-08), (0.0, 1.0, 0.0, -0.0), (0.0, 0.0, 1.0, -34.0), (0.0, 0.0, 0.0, 1.0)))
ob_sphere.location = (0.0, 0.0, 34.0)
ob_sphere.scale = (4.352, 4.352, 4.352)
ob_sphere.lineart.crease_threshold = 0.0
ob_arm_02.location = (0.0, 0.0, 0.0)
ob_arm_02.rotation_euler = (0.0, -0.0, 1.833)
ob_arm_02.scale = (185.0, 1.0, 1.0)
ob_arm_02.lineart.crease_threshold = 0.0
ob_arm_01.location = (0.0, 0.0, 0.0)
ob_arm_01.rotation_euler = (0.0, -0.0, 0.2618)
ob_arm_01.scale = (185.0, 1.0, 1.0)
ob_arm_01.lineart.crease_threshold = 0.0
ob_inner_ring.location = (0.0, 0.0, 0.0)
ob_inner_ring.scale = (5.0, 5.0, 0.2)
ob_inner_ring.lineart.crease_threshold = 0.0
ob_shield_mid.location = (0.0, 0.0, 0.0)
ob_shield_mid.lineart.crease_threshold = 0.0
ob_core.location = (0.0, 0.0, 0.0)
ob_core.scale = (2.0, 2.0, 20.0)
ob_core.lineart.crease_threshold = 0.0
ob_outer_shield_005.parent = ob_core
ob_outer_shield_005.matrix_parent_inverse = Matrix(((0.5, 0.0, 0.0, 0.0), (0.0, 0.5, 0.0, 0.0), (0.0, 0.0, 0.05, 0.0), (0.0, 0.0, 0.0, 1.0)))
ob_outer_shield_005.location = (-7.55e-08, 0.0, 34.0)
ob_outer_shield_005.rotation_euler = (1.571, -0.0, 0.0)
ob_outer_shield_005.scale = (0.5738, 0.5738, 0.01837)
ob_outer_shield_005.lineart.crease_threshold = 0.0
_m = ob_outer_shield_005.modifiers.new('Solidify', 'SOLIDIFY')
_m.thickness = 0.1
_m.nonmanifold_thickness_mode = 'FIXED'
_m.nonmanifold_merge_threshold = 0.0003
ob_outer_shield_007.parent = ob_core
ob_outer_shield_007.matrix_parent_inverse = Matrix(((0.5, 0.0, 0.0, 0.0), (0.0, 0.5, 0.0, 0.0), (0.0, 0.0, 0.05, 0.0), (0.0, 0.0, 0.0, 1.0)))
ob_outer_shield_007.location = (-7.55e-08, 0.0, 34.0)
ob_outer_shield_007.rotation_euler = (1.571, -0.0, 1.571)
ob_outer_shield_007.scale = (0.5738, 0.5738, 0.01837)
ob_outer_shield_007.lineart.crease_threshold = 0.0
_m = ob_outer_shield_007.modifiers.new('Solidify', 'SOLIDIFY')
_m.thickness = 0.1
_m.nonmanifold_thickness_mode = 'FIXED'
_m.nonmanifold_merge_threshold = 0.0003
ob_outer_shield_009.parent = ob_core
ob_outer_shield_009.matrix_parent_inverse = Matrix(((0.5, 0.0, 0.0, 0.0), (0.0, 0.5, 0.0, 0.0), (0.0, 0.0, 0.05, 0.0), (0.0, 0.0, 0.0, 1.0)))
ob_outer_shield_009.location = (-7.55e-08, 0.0, 34.0)
ob_outer_shield_009.rotation_euler = (1.571, -0.0, 0.7854)
ob_outer_shield_009.scale = (0.5738, 0.5738, 0.01837)
ob_outer_shield_009.lineart.crease_threshold = 0.0
_m = ob_outer_shield_009.modifiers.new('Solidify', 'SOLIDIFY')
_m.thickness = 0.1
_m.nonmanifold_thickness_mode = 'FIXED'
_m.nonmanifold_merge_threshold = 0.0003
ob_outer_shield_008.parent = ob_core
ob_outer_shield_008.matrix_parent_inverse = Matrix(((0.5, 0.0, 0.0, 0.0), (0.0, 0.5, 0.0, 0.0), (0.0, 0.0, 0.05, 0.0), (0.0, 0.0, 0.0, 1.0)))
ob_outer_shield_008.location = (-7.55e-08, 0.0, 34.0)
ob_outer_shield_008.rotation_euler = (1.571, -0.0, 2.356)
ob_outer_shield_008.scale = (0.5738, 0.5738, 0.01837)
ob_outer_shield_008.lineart.crease_threshold = 0.0
_m = ob_outer_shield_008.modifiers.new('Solidify', 'SOLIDIFY')
_m.thickness = 0.1
_m.nonmanifold_thickness_mode = 'FIXED'
_m.nonmanifold_merge_threshold = 0.0003
ob_connector.parent = ob_core
ob_connector.matrix_parent_inverse = Matrix(((0.5, 0.0, 0.0, 0.0), (0.0, 0.5, 0.0, 0.0), (0.0, 0.0, 0.05, 0.0), (0.0, 0.0, 0.0, 1.0)))
ob_connector.location = (0.0, 0.0, 29.68)
ob_connector.scale = (1.757, 1.757, 0.2095)
ob_connector.lineart.crease_threshold = 0.0
ob_outer_ring.location = (0.0, 0.0, 0.0)
ob_outer_ring.scale = (4.0, 4.0, 4.0)
ob_outer_ring.lineart.crease_threshold = 0.0

# ---- collection membership
col_collection_1.objects.link(ob_shield_mid_002)
col_collection_1.objects.link(ob_shield_mid_001)
col_collection_1.objects.link(ob_generator)
col_collection_1.objects.link(ob_inner)
col_collection_1.objects.link(ob_mid)
col_collection_1.objects.link(ob_outer)
col_collection_1.objects.link(ob_icosphere)
col_collection_1.objects.link(ob_sphere)
col_collection_1.objects.link(ob_arm_02)
col_collection_1.objects.link(ob_arm_01)
col_collection_1.objects.link(ob_inner_ring)
col_collection_1.objects.link(ob_shield_mid)
col_collection_1.objects.link(ob_core)
col_collection_1.objects.link(ob_outer_shield_005)
col_collection_1.objects.link(ob_outer_shield_007)
col_collection_1.objects.link(ob_outer_shield_009)
col_collection_1.objects.link(ob_outer_shield_008)
col_collection_1.objects.link(ob_connector)
col_collection_1.objects.link(ob_outer_ring)

# ---- scene / render settings (as saved in the file)
scene.frame_start = 1; scene.frame_end = 250; scene.frame_set(1)
scene.render.engine = 'CYCLES'
scene.render.resolution_percentage = 50
scene.render.dither_intensity = 0.0
scene.cycles.use_denoising = False
scene.cycles.samples = 128
scene.cycles.sampling_pattern = 'TABULATED_SOBOL'
scene.cycles.use_adaptive_sampling = False
scene.cycles.use_light_tree = False
scene.cycles.blur_glossy = 0.0
scene.cycles.sample_clamp_indirect = 0.0
scene.view_settings.view_transform = 'Standard'
bpy.context.view_layer.update()

# ---- added for rendering (the .blend has no active camera and no usable light): camera, sun
cam_auto = bpy.data.cameras.new('AutoCamera')
cam_auto.lens = 50.0
cam_auto.sensor_width = 36.0
cam_auto.clip_end = 4963.64
ob_auto_camera = bpy.data.objects.new('AutoCamera', cam_auto)
scene.collection.objects.link(ob_auto_camera)
ob_auto_camera.location = (282.829, -339.395, 223.27)
ob_auto_camera.rotation_euler = (1.09748, -7.21219e-08, 0.694738)
scene.camera = ob_auto_camera
light_auto_sun = bpy.data.lights.new('AutoSun', 'SUN')
light_auto_sun.energy = 3.0
light_auto_sun.angle = 0.0523599
ob_auto_sun = bpy.data.objects.new('AutoSun', light_auto_sun)
scene.collection.objects.link(ob_auto_sun)
ob_auto_sun.rotation_euler = (0.872665, 0.174533, 0.523599)
bpy.context.view_layer.update()
